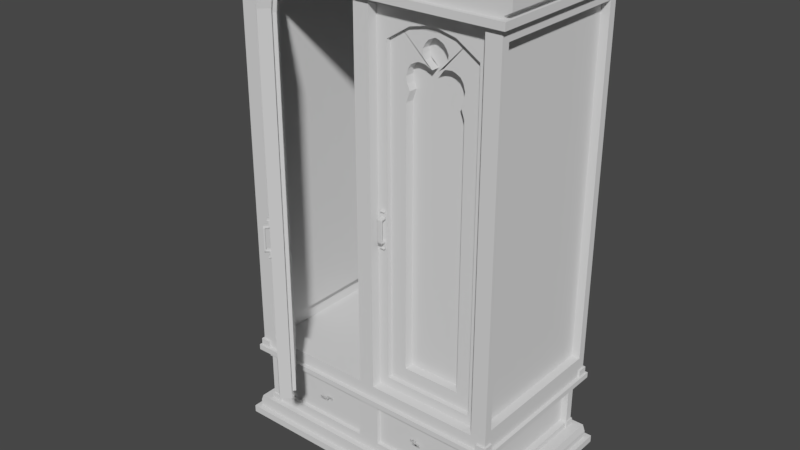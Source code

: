 # Source: cupboard.blend  (saved by Blender 2.79.4; exported with 4.5.12 LTS)
import bpy
from mathutils import Matrix  # noqa: F401  (used for matrix-valued properties, if any)

bpy.ops.wm.read_factory_settings(use_empty=True)
scene = bpy.context.scene
scene.name = 'Scene'

# ---- collections
col_collection_1 = bpy.data.collections.new('Collection 1'); scene.collection.children.link(col_collection_1)

# ---- world
world_world = bpy.data.worlds.new('World'); scene.world = world_world
world_world.color = (0.05088, 0.05088, 0.05088)
world_world.use_sun_shadow = False
world_world.sun_shadow_jitter_overblur = 0.0
world_world.cycles.sampling_method = 'MANUAL'

# ---- meshes
me_plane_023 = bpy.data.meshes.new('Plane.023')
me_plane_023.from_pydata([(-0.1079, -0.003458, 0.4874), (-0.1079, 0.0293, 0.4874), (-0.101, -0.003458, 0.4624), (-0.101, 0.0293, 0.4624), (-0.1053, -0.003458, 0.4402), (-0.1053, 0.0293, 0.4402), (-0.1159, -0.003458, 0.4174), (-0.1159, 0.0293, 0.4174), (-0.1015, -0.003458, 0.3773), (-0.1015, 0.0293, 0.3773), (-0.1015, -0.003458, -0.5874), (-0.1015, 0.0293, -0.5874), (-0.1188, -0.003458, 0.5038), (-0.1188, 0.0293, 0.5038), (-0.1502, -0.003458, 0.5172), (-0.1502, 0.0293, 0.5172), (-0.1369, -0.003458, 0.5129), (-0.1369, 0.0293, 0.5129), (-0.1736, -0.003458, 0.5145), (-0.1736, 0.0293, 0.5145), (-0.1799, -0.003458, 0.5164), (-0.1799, 0.0293, 0.5164), (-0.1999, -0.003458, 0.5028), (-0.1999, 0.0293, 0.5028), (-0.1633, -0.003458, 0.5615), (-0.1633, 0.0293, 0.5615), (-0.1717, -0.003458, 0.5769), (-0.1717, 0.0293, 0.5769), (-0.165, -0.003458, 0.5446), (-0.165, 0.0293, 0.5446), (-0.1695, -0.003458, 0.528), (-0.1695, 0.0293, 0.528), (-0.1828, -0.003458, 0.5912), (-0.1828, 0.0293, 0.5912), (-0.2002, -0.003458, 0.5996), (-0.2002, 0.0293, 0.5996), (0.0, 0.02061, 0.6815), (0.0, 0.02061, -0.6815), (-0.03919, 0.02061, 0.5698), (-0.03919, 0.02061, -0.6434), (-0.03919, -0.02061, 0.5698), (-0.03919, -0.02061, -0.6434), (0.0, -0.02061, 0.6815), (0.0, -0.02061, -0.6815), (-0.1252, 0.02061, 0.624), (-0.1056, 0.02061, 0.6815), (-0.1252, -0.02061, 0.624), (-0.1056, -0.02061, 0.6815), (-0.3144, -0.003458, 0.4874), (-0.3144, 0.0293, 0.4874), (-0.3214, -0.003458, 0.4624), (-0.3214, 0.0293, 0.4624), (-0.3171, -0.003458, 0.4402), (-0.3171, 0.0293, 0.4402), (-0.3065, -0.003458, 0.4174), (-0.3065, 0.0293, 0.4174), (-0.3209, -0.003458, 0.3773), (-0.3209, 0.0293, 0.3773), (-0.3209, -0.003458, -0.5874), (-0.3209, 0.0293, -0.5874), (-0.3035, -0.003458, 0.5038), (-0.3035, 0.0293, 0.5038), (-0.2721, -0.003458, 0.5172), (-0.2721, 0.0293, 0.5172), (-0.2854, -0.003458, 0.5129), (-0.2854, 0.0293, 0.5129), (-0.2487, -0.003458, 0.5145), (-0.2487, 0.0293, 0.5145), (-0.2425, -0.003458, 0.5164), (-0.2425, 0.0293, 0.5164), (-0.2224, -0.003458, 0.5028), (-0.2224, 0.0293, 0.5028), (-0.259, -0.003458, 0.5615), (-0.259, 0.0293, 0.5615), (-0.2506, -0.003458, 0.5769), (-0.2506, 0.0293, 0.5769), (-0.2573, -0.003458, 0.5446), (-0.2573, 0.0293, 0.5446), (-0.2528, -0.003458, 0.528), (-0.2528, 0.0293, 0.528), (-0.2395, -0.003458, 0.5912), (-0.2395, 0.0293, 0.5912), (-0.2222, -0.003458, 0.5996), (-0.2222, 0.0293, 0.5996), (-0.2112, -0.003458, 0.6029), (-0.2112, 0.0293, 0.6029), (-0.4223, 0.02061, 0.6815), (-0.4223, 0.02061, -0.6815), (-0.3831, 0.02061, 0.5698), (-0.3831, 0.02061, -0.6434), (-0.3831, -0.02061, 0.5698), (-0.3831, -0.02061, -0.6434), (-0.4223, -0.02061, 0.6815), (-0.4223, -0.02061, -0.6815), (-0.2112, 0.02061, 0.6434), (-0.2112, 0.02061, 0.6815), (-0.2112, -0.02061, 0.6434), (-0.2112, -0.02061, 0.6815), (-0.2971, 0.02061, 0.624), (-0.3167, 0.02061, 0.6815), (-0.2971, -0.02061, 0.624), (-0.3167, -0.02061, 0.6815), (-0.2112, 0.02061, -0.6434), (-0.2112, 0.02061, -0.6815), (-0.2112, -0.02061, -0.6434), (-0.2112, -0.02061, -0.6815), (-0.2112, 0.0293, -0.5874), (-0.2112, -0.003458, -0.5874), (-0.02281, -0.003458, 0.6628), (-0.3995, 0.0293, 0.6628), (-0.02281, -0.003458, -0.6657), (-0.02281, 0.0293, -0.6657), (-0.3995, -0.003458, 0.6628), (-0.02281, 0.0293, 0.6628), (-0.3995, -0.003458, -0.6657), (-0.3995, 0.0293, -0.6657), (-0.2112, 0.0293, -0.6657), (-0.2112, -0.003458, -0.6657), (-0.02281, -0.003458, 0.3752), (-0.3995, 0.0293, 0.4821), (-0.3995, -0.003458, 0.3752), (-0.02281, -0.003458, 0.5137), (-0.3995, -0.003458, 0.5157), (-0.2112, -0.003458, 0.6628), (-0.02281, -0.003458, 0.5819), (-0.3995, -0.003458, 0.5829), (-0.117, -0.003458, 0.6628), (-0.3053, -0.003458, 0.6628), (-0.3995, -0.003458, 0.4485), (-0.02281, -0.003458, 0.4455), (-0.02281, -0.003458, 0.6287), (-0.02281, -0.003458, 0.5478), (-0.3995, -0.003458, 0.6292), (-0.1641, -0.003458, 0.6628), (-0.3524, -0.003458, 0.6628), (-0.3995, -0.003458, 0.4821), (-0.02281, -0.003458, 0.4796), (-0.3995, -0.003458, 0.5493), (-0.0699, -0.003458, 0.6628), (-0.2582, -0.003458, 0.6628), (-0.3995, -0.003458, 0.4149), (-0.02281, -0.003458, 0.4114), (-0.02281, -0.003458, 0.6458), (-0.02281, 0.0293, 0.5819), (-0.3995, -0.003458, 0.646), (-0.1876, -0.003458, 0.6628), (-0.376, -0.003458, 0.6628), (-0.02281, 0.0293, 0.6287), (-0.02281, 0.0293, 0.4455), (-0.2112, 0.0293, 0.6628), (-0.09344, -0.003458, 0.6628), (-0.2818, -0.003458, 0.6628), (-0.3995, 0.0293, 0.6292), (-0.02281, 0.0293, 0.5478), (-0.3995, 0.0293, 0.5157), (-0.3995, 0.0293, 0.4485), (-0.02281, 0.0293, 0.5137), (-0.1405, -0.003458, 0.6628), (-0.3289, -0.003458, 0.6628), (-0.3053, 0.0293, 0.6628), (-0.117, 0.0293, 0.6628), (-0.3995, 0.0293, 0.5829), (-0.04635, -0.003458, 0.6628), (-0.2347, -0.003458, 0.6628), (-0.3524, 0.0293, 0.6628), (-0.1641, 0.0293, 0.6628), (-0.02281, 0.0293, 0.3752), (-0.3995, 0.0293, 0.3752), (-0.02281, 0.0293, 0.4796), (-0.3995, 0.0293, 0.5493), (-0.0699, 0.0293, 0.6628), (-0.2582, 0.0293, 0.6628), (-0.3995, 0.0293, 0.4149), (-0.02281, 0.0293, 0.4114), (-0.02281, 0.0293, 0.6458), (-0.3995, 0.0293, 0.646), (-0.1876, 0.0293, 0.6628), (-0.376, 0.0293, 0.6628), (-0.09344, 0.0293, 0.6628), (-0.2818, 0.0293, 0.6628), (-0.1405, 0.0293, 0.6628), (-0.3289, 0.0293, 0.6628), (-0.04635, 0.0293, 0.6628), (-0.2347, 0.0293, 0.6628), (-0.3995, 0.0293, 0.6628), (-0.02281, 0.0293, -0.6657), (-0.02281, 0.0293, 0.6628), (-0.3995, 0.0293, -0.6657), (-0.3908, -0.02061, -0.002998), (-0.4074, -0.02952, -0.002998), (-0.4074, -0.02952, -0.008471), (-0.3908, -0.02952, -0.008471), (-0.3908, -0.02061, -0.008471), (-0.3908, -0.02952, -0.002998), (-0.4074, -0.02061, -0.008471), (-0.4074, -0.02061, -0.002998), (-0.3908, -0.02506, -0.008471), (-0.3908, -0.02506, -0.002998), (-0.4074, -0.02506, -0.008471), (-0.4074, -0.02506, -0.002998), (-0.3908, -0.02506, -0.02548), (-0.3908, -0.02061, -0.02548), (-0.4074, -0.02506, -0.02548), (-0.4074, -0.02061, -0.02548), (-0.3908, -0.02506, -0.03518), (-0.3908, -0.02061, -0.03518), (-0.4074, -0.02506, -0.03518), (-0.4074, -0.02061, -0.03518), (-0.4074, -0.04244, -0.02548), (-0.3908, -0.04244, -0.02548), (-0.4074, -0.04244, -0.03518), (-0.3908, -0.04244, -0.03518), (-0.4074, -0.0368, -0.02548), (-0.4074, -0.0368, -0.03518), (-0.3908, -0.0368, -0.03518), (-0.3908, -0.0368, -0.02548), (-0.4074, -0.04075, -0.03696), (-0.3908, -0.04075, -0.03696), (-0.3908, -0.04075, -0.03518), (-0.4074, -0.04075, -0.03518), (-0.3908, -0.04075, -0.02548), (-0.4074, -0.04075, -0.02548), (-0.3908, -0.02172, -0.02465), (-0.4074, -0.02172, -0.02465), (-0.4074, -0.02172, -0.009581), (-0.3908, -0.02172, -0.009581), (-0.4074, -0.02172, -0.03518), (-0.3908, -0.02172, -0.03518), (-0.4074, -0.02172, -0.02548), (-0.3908, -0.02172, -0.02548), (-0.4074, -0.02172, -0.002998), (-0.3908, -0.02172, -0.002998), (-0.4074, -0.02172, -0.008471), (-0.3908, -0.02172, -0.008471), (-0.4074, -0.02506, -0.009581), (-0.3908, -0.02061, -0.009581), (-0.3908, -0.02506, -0.009581), (-0.4074, -0.02061, -0.009581), (-0.3908, -0.02506, -0.02465), (-0.3908, -0.02061, -0.02465), (-0.4074, -0.02061, -0.02465), (-0.4074, -0.02506, -0.02465), (-0.3908, -0.04244, -0.03696), (-0.3908, -0.0368, -0.03696), (-0.4074, -0.04244, -0.03696), (-0.4074, -0.0368, -0.03696), (-0.4074, -0.0361, -0.03518), (-0.3908, -0.0361, -0.03518), (-0.4074, -0.0361, -0.02548), (-0.3908, -0.0361, -0.02548), (-0.3908, -0.02853, -0.002998), (-0.4074, -0.02853, -0.002998), (-0.3908, -0.02853, -0.008471), (-0.4074, -0.02853, -0.008471), (-0.3924, -0.02952, -0.008471), (-0.3924, -0.02952, -0.002998), (-0.3924, -0.02061, -0.002998), (-0.3924, -0.02061, -0.008471), (-0.3924, -0.02506, -0.002998), (-0.3924, -0.02506, -0.008471), (-0.3924, -0.02061, -0.02548), (-0.3924, -0.02506, -0.02548), (-0.3924, -0.02061, -0.03518), (-0.3924, -0.02506, -0.03518), (-0.3924, -0.04244, -0.02548), (-0.3924, -0.04244, -0.03518), (-0.3924, -0.0368, -0.02548), (-0.3924, -0.0368, -0.03518), (-0.3924, -0.04075, -0.02548), (-0.3924, -0.02172, -0.002998), (-0.3924, -0.02172, -0.03518), (-0.3924, -0.02061, -0.009581), (-0.3924, -0.02506, -0.009581), (-0.3924, -0.02506, -0.02465), (-0.3924, -0.02061, -0.02465), (-0.3924, -0.0368, -0.03696), (-0.3924, -0.04244, -0.03696), (-0.3924, -0.0361, -0.03518), (-0.3924, -0.0361, -0.02548), (-0.3924, -0.02853, -0.002998), (-0.3924, -0.02853, -0.008471), (-0.4054, -0.02952, -0.008471), (-0.4054, -0.02061, -0.008471), (-0.4054, -0.02506, -0.002998), (-0.4054, -0.02061, -0.02548), (-0.4054, -0.02061, -0.03518), (-0.4054, -0.0368, -0.02548), (-0.4054, -0.02172, -0.03518), (-0.4054, -0.02061, -0.009581), (-0.4054, -0.02061, -0.02465), (-0.4054, -0.04244, -0.03696), (-0.4054, -0.0361, -0.03518), (-0.4054, -0.02853, -0.008471), (-0.4054, -0.02952, -0.002998), (-0.4054, -0.02061, -0.002998), (-0.4054, -0.02506, -0.008471), (-0.4054, -0.02506, -0.02548), (-0.4054, -0.02506, -0.03518), (-0.4054, -0.04244, -0.02548), (-0.4054, -0.04244, -0.03518), (-0.4054, -0.0368, -0.03518), (-0.4054, -0.04075, -0.02548), (-0.4054, -0.02172, -0.002998), (-0.4054, -0.02506, -0.009581), (-0.4054, -0.02506, -0.02465), (-0.4054, -0.0368, -0.03696), (-0.4054, -0.0361, -0.02548), (-0.4054, -0.02853, -0.002998), (-0.4074, -0.02626, -0.03518), (-0.3908, -0.02626, -0.03518), (-0.4074, -0.02626, -0.02548), (-0.3908, -0.02626, -0.02548), (-0.3924, -0.02626, -0.02548), (-0.3924, -0.02626, -0.03518), (-0.4054, -0.02626, -0.02548), (-0.4054, -0.02626, -0.03518), (-0.3908, -0.02061, -0.1418), (-0.4074, -0.02952, -0.1418), (-0.4074, -0.02952, -0.1363), (-0.3908, -0.02952, -0.1363), (-0.3908, -0.02061, -0.1363), (-0.3908, -0.02952, -0.1418), (-0.4074, -0.02061, -0.1363), (-0.4074, -0.02061, -0.1418), (-0.3908, -0.02506, -0.1363), (-0.3908, -0.02506, -0.1418), (-0.4074, -0.02506, -0.1363), (-0.4074, -0.02506, -0.1418), (-0.3908, -0.02506, -0.1193), (-0.3908, -0.02061, -0.1193), (-0.4074, -0.02506, -0.1193), (-0.4074, -0.02061, -0.1193), (-0.3908, -0.02506, -0.1096), (-0.3908, -0.02061, -0.1096), (-0.4074, -0.02506, -0.1096), (-0.4074, -0.02061, -0.1096), (-0.4074, -0.04244, -0.1193), (-0.3908, -0.04244, -0.1193), (-0.4074, -0.04244, -0.1096), (-0.3908, -0.04244, -0.1096), (-0.4074, -0.0368, -0.1193), (-0.4074, -0.0368, -0.1096), (-0.3908, -0.0368, -0.1096), (-0.3908, -0.0368, -0.1193), (-0.4074, -0.04075, -0.1078), (-0.3908, -0.04075, -0.1078), (-0.4074, -0.04075, -0.07239), (-0.3908, -0.04075, -0.07239), (-0.3908, -0.04075, -0.1096), (-0.4074, -0.04075, -0.1096), (-0.3908, -0.04075, -0.1193), (-0.4074, -0.04075, -0.1193), (-0.3908, -0.02172, -0.1201), (-0.4074, -0.02172, -0.1201), (-0.4074, -0.02172, -0.1352), (-0.3908, -0.02172, -0.1352), (-0.4074, -0.02172, -0.1096), (-0.3908, -0.02172, -0.1096), (-0.4074, -0.02172, -0.1193), (-0.3908, -0.02172, -0.1193), (-0.4074, -0.02172, -0.1418), (-0.3908, -0.02172, -0.1418), (-0.4074, -0.02172, -0.1363), (-0.3908, -0.02172, -0.1363), (-0.4074, -0.02506, -0.1352), (-0.3908, -0.02061, -0.1352), (-0.3908, -0.02506, -0.1352), (-0.4074, -0.02061, -0.1352), (-0.3908, -0.02506, -0.1201), (-0.3908, -0.02061, -0.1201), (-0.4074, -0.02061, -0.1201), (-0.4074, -0.02506, -0.1201), (-0.4074, -0.04244, -0.07239), (-0.4074, -0.0368, -0.07239), (-0.3908, -0.04244, -0.07239), (-0.3908, -0.0368, -0.07239), (-0.3908, -0.04244, -0.1078), (-0.3908, -0.0368, -0.1078), (-0.4074, -0.04244, -0.1078), (-0.4074, -0.0368, -0.1078), (-0.4074, -0.0361, -0.1096), (-0.3908, -0.0361, -0.1096), (-0.4074, -0.0361, -0.1193), (-0.3908, -0.0361, -0.1193), (-0.3908, -0.02853, -0.1418), (-0.4074, -0.02853, -0.1418), (-0.3908, -0.02853, -0.1363), (-0.4074, -0.02853, -0.1363), (-0.3924, -0.02952, -0.1363), (-0.3924, -0.02952, -0.1418), (-0.3924, -0.02061, -0.1418), (-0.3924, -0.02061, -0.1363), (-0.3924, -0.02506, -0.1418), (-0.3924, -0.02506, -0.1363), (-0.3924, -0.02061, -0.1193), (-0.3924, -0.02506, -0.1193), (-0.3924, -0.02061, -0.1096), (-0.3924, -0.02506, -0.1096), (-0.3924, -0.04244, -0.1193), (-0.3924, -0.04244, -0.1096), (-0.3924, -0.0368, -0.1193), (-0.3924, -0.0368, -0.1096), (-0.3924, -0.04075, -0.1193), (-0.3924, -0.02172, -0.1418), (-0.3924, -0.02172, -0.1096), (-0.3924, -0.02061, -0.1352), (-0.3924, -0.02506, -0.1352), (-0.3924, -0.02506, -0.1201), (-0.3924, -0.02061, -0.1201), (-0.3924, -0.0368, -0.07239), (-0.3924, -0.04244, -0.07239), (-0.3924, -0.0368, -0.1078), (-0.3924, -0.04244, -0.1078), (-0.3924, -0.0361, -0.1096), (-0.3924, -0.0361, -0.1193), (-0.3924, -0.02853, -0.1418), (-0.3924, -0.02853, -0.1363), (-0.4054, -0.02952, -0.1363), (-0.4054, -0.02061, -0.1363), (-0.4054, -0.02506, -0.1418), (-0.4054, -0.02061, -0.1193), (-0.4054, -0.02061, -0.1096), (-0.4054, -0.0368, -0.1193), (-0.4054, -0.02172, -0.1096), (-0.4054, -0.02061, -0.1352), (-0.4054, -0.02061, -0.1201), (-0.4054, -0.04244, -0.07239), (-0.4054, -0.04244, -0.1078), (-0.4054, -0.0361, -0.1096), (-0.4054, -0.02853, -0.1363), (-0.4054, -0.02952, -0.1418), (-0.4054, -0.02061, -0.1418), (-0.4054, -0.02506, -0.1363), (-0.4054, -0.02506, -0.1193), (-0.4054, -0.02506, -0.1096), (-0.4054, -0.04244, -0.1193), (-0.4054, -0.04244, -0.1096), (-0.4054, -0.0368, -0.1096), (-0.4054, -0.04075, -0.1193), (-0.4054, -0.02172, -0.1418), (-0.4054, -0.02506, -0.1352), (-0.4054, -0.02506, -0.1201), (-0.4054, -0.0368, -0.07239), (-0.4054, -0.0368, -0.1078), (-0.4054, -0.0361, -0.1193), (-0.4054, -0.02853, -0.1418), (-0.4074, -0.02626, -0.1096), (-0.3908, -0.02626, -0.1096), (-0.4074, -0.02626, -0.1193), (-0.3908, -0.02626, -0.1193), (-0.3924, -0.02626, -0.1193), (-0.3924, -0.02626, -0.1096), (-0.4054, -0.02626, -0.1193), (-0.4054, -0.02626, -0.1096), (-0.3995, 0.0348, -0.6657), (-0.02281, 0.0348, -0.6657), (-0.3995, 0.0348, 0.6628), (-0.02281, 0.0348, 0.6628)], [], [(106, 107, 10, 11), (20, 21, 23, 22), (12, 13, 1, 0), (29, 28, 24, 25), (19, 18, 22, 23), (21, 20, 30, 31), (3, 2, 0, 1), (26, 27, 25, 24), (4, 5, 7, 6), (84, 85, 35, 34), (2, 3, 5, 4), (28, 29, 31, 30), (9, 8, 6, 7), (34, 35, 33, 32), (17, 16, 14, 15), (27, 26, 32, 33), (16, 17, 13, 12), (8, 9, 11, 10), (15, 14, 18, 19), (44, 45, 36, 38), (38, 36, 37, 39), (46, 40, 42, 47), (40, 41, 43, 42), (37, 36, 42, 43), (38, 39, 41, 40), (44, 38, 40, 46), (103, 37, 43, 105), (45, 95, 97, 47), (36, 45, 47, 42), (94, 44, 46, 96), (96, 46, 47, 97), (94, 95, 45, 44), (39, 102, 104, 41), (41, 104, 105, 43), (39, 37, 103, 102), (106, 59, 58, 107), (68, 70, 71, 69), (60, 48, 49, 61), (77, 73, 72, 76), (67, 71, 70, 66), (69, 79, 78, 68), (51, 49, 48, 50), (74, 72, 73, 75), (52, 54, 55, 53), (84, 82, 83, 85), (50, 52, 53, 51), (76, 78, 79, 77), (57, 55, 54, 56), (82, 80, 81, 83), (65, 63, 62, 64), (75, 81, 80, 74), (64, 60, 61, 65), (56, 58, 59, 57), (63, 67, 66, 62), (98, 88, 86, 99), (88, 89, 87, 86), (100, 101, 92, 90), (90, 92, 93, 91), (87, 93, 92, 86), (88, 90, 91, 89), (98, 100, 90, 88), (103, 105, 93, 87), (99, 101, 97, 95), (86, 92, 101, 99), (94, 96, 100, 98), (96, 97, 101, 100), (94, 98, 99, 95), (89, 91, 104, 102), (91, 93, 105, 104), (89, 102, 103, 87), (116, 111, 110, 117), (116, 117, 114, 115), (52, 50, 135, 128), (167, 115, 114, 120), (54, 52, 128, 140), (118, 110, 111, 166), (11, 111, 116, 106), (107, 117, 110, 10), (106, 116, 115, 59), (58, 114, 117, 107), (118, 8, 10, 110), (120, 114, 58, 56), (50, 48, 122, 135), (48, 60, 137, 122), (60, 64, 125, 137), (64, 62, 132, 125), (62, 66, 144, 132), (66, 70, 112, 144), (70, 68, 146, 112), (68, 78, 134, 146), (78, 76, 158, 134), (76, 72, 127, 158), (72, 74, 151, 127), (74, 80, 139, 151), (80, 82, 163, 139), (82, 84, 123, 163), (84, 34, 145, 123), (34, 32, 133, 145), (32, 26, 157, 133), (26, 24, 126, 157), (24, 28, 150, 126), (28, 30, 138, 150), (30, 20, 162, 138), (20, 22, 108, 162), (22, 18, 142, 108), (18, 14, 130, 142), (14, 16, 124, 130), (16, 12, 131, 124), (12, 0, 121, 131), (0, 2, 136, 121), (2, 4, 129, 136), (4, 6, 141, 129), (118, 141, 6, 8), (54, 140, 120, 56), (5, 148, 173, 7), (3, 168, 148, 5), (1, 156, 168, 3), (13, 153, 156, 1), (17, 143, 153, 13), (15, 147, 143, 17), (19, 174, 147, 15), (23, 113, 174, 19), (21, 182, 113, 23), (31, 170, 182, 21), (29, 178, 170, 31), (25, 160, 178, 29), (27, 180, 160, 25), (33, 165, 180, 27), (35, 176, 165, 33), (85, 149, 176, 35), (83, 183, 149, 85), (81, 171, 183, 83), (75, 179, 171, 81), (73, 159, 179, 75), (77, 181, 159, 73), (79, 164, 181, 77), (69, 177, 164, 79), (71, 109, 177, 69), (71, 67, 175, 109), (67, 63, 152, 175), (63, 65, 161, 152), (65, 61, 169, 161), (61, 49, 154, 169), (49, 51, 119, 154), (51, 53, 155, 119), (53, 55, 172, 155), (55, 57, 167, 172), (7, 173, 166, 9), (11, 9, 166, 111), (59, 115, 167, 57), (140, 172, 167, 120), (128, 155, 172, 140), (135, 119, 155, 128), (154, 119, 135, 122), (137, 169, 154, 122), (161, 169, 137, 125), (132, 152, 161, 125), (144, 175, 152, 132), (112, 109, 175, 144), (112, 146, 177, 109), (146, 134, 164, 177), (134, 158, 181, 164), (158, 127, 159, 181), (127, 151, 179, 159), (151, 139, 171, 179), (139, 163, 183, 171), (163, 123, 149, 183), (123, 145, 176, 149), (145, 133, 165, 176), (133, 157, 180, 165), (157, 126, 160, 180), (126, 150, 178, 160), (150, 138, 170, 178), (138, 162, 182, 170), (162, 108, 113, 182), (108, 142, 174, 113), (142, 130, 147, 174), (130, 124, 143, 147), (124, 131, 153, 143), (131, 121, 156, 153), (121, 136, 168, 156), (136, 129, 148, 168), (129, 141, 173, 148), (141, 118, 166, 173), (185, 186, 184, 187), (250, 193, 191, 252), (292, 281, 190, 253), (279, 255, 193, 250), (253, 190, 189, 251), (293, 189, 190, 281), (294, 282, 194, 195), (232, 198, 199, 230), (269, 258, 197, 231), (223, 228, 202, 241), (231, 197, 196, 233), (284, 285, 207, 203), (222, 229, 201, 239), (273, 261, 200, 238), (289, 284, 203, 240), (287, 297, 206, 226), (229, 227, 205, 201), (219, 210, 208, 221), (228, 226, 206, 202), (264, 265, 211, 209), (268, 264, 209, 220), (220, 209, 211, 218), (249, 215, 214, 247), (278, 266, 215, 249), (291, 300, 213, 246), (246, 213, 212, 248), (216, 244, 210, 219), (217, 243, 214, 218), (276, 242, 211, 265), (374, 347, 217, 242), (242, 217, 218, 211), (215, 220, 218, 214), (266, 268, 220, 215), (245, 216, 219, 213), (308, 246, 248, 310), (240, 203, 228, 223), (213, 219, 221, 212), (256, 269, 231, 188), (315, 291, 246, 308), (203, 207, 226, 228), (373, 346, 216, 245), (188, 231, 233, 192), (194, 232, 230, 195), (237, 240, 223, 224), (238, 200, 229, 222), (259, 272, 236, 196), (194, 237, 224, 232), (232, 224, 234, 198), (282, 288, 237, 194), (233, 225, 235, 192), (200, 204, 227, 229), (285, 287, 226, 207), (236, 238, 222, 225), (196, 236, 225, 233), (305, 245, 213, 300), (288, 289, 240, 237), (224, 223, 241, 234), (272, 273, 238, 236), (225, 222, 239, 235), (442, 373, 245, 305), (410, 374, 242, 276), (347, 375, 243, 217), (346, 372, 244, 216), (312, 278, 249, 311), (311, 249, 247, 309), (198, 253, 251, 199), (258, 279, 250, 197), (295, 292, 253, 198), (197, 250, 252, 196), (196, 252, 280, 259), (283, 307, 279, 258), (314, 306, 278, 312), (426, 410, 276, 290), (375, 409, 275, 243), (303, 304, 273, 272), (235, 239, 274, 271), (243, 275, 267, 214), (205, 227, 270, 262), (192, 235, 271, 257), (295, 303, 272, 259), (309, 247, 277, 313), (294, 302, 269, 256), (286, 301, 268, 266), (290, 276, 265, 299), (247, 214, 267, 277), (306, 286, 266, 278), (301, 298, 264, 268), (298, 299, 265, 264), (227, 204, 263, 270), (239, 201, 260, 274), (304, 296, 261, 273), (201, 205, 262, 260), (302, 283, 258, 269), (188, 192, 257, 256), (193, 255, 254, 191), (307, 293, 255, 279), (252, 191, 254, 280), (251, 189, 293, 307), (230, 199, 283, 302), (241, 202, 296, 304), (208, 210, 299, 298), (221, 208, 298, 301), (248, 212, 286, 306), (244, 290, 299, 210), (212, 221, 301, 286), (195, 230, 302, 294), (198, 234, 303, 295), (234, 241, 304, 303), (372, 426, 290, 244), (310, 248, 306, 314), (199, 251, 307, 283), (259, 280, 292, 295), (409, 442, 305, 275), (271, 274, 289, 288), (275, 305, 300, 267), (262, 270, 287, 285), (257, 271, 288, 282), (313, 277, 291, 315), (277, 267, 300, 291), (270, 263, 297, 287), (274, 260, 284, 289), (260, 262, 285, 284), (256, 257, 282, 294), (255, 293, 281, 254), (280, 254, 281, 292), (263, 313, 315, 297), (202, 310, 314, 296), (204, 309, 313, 263), (296, 314, 312, 261), (200, 311, 309, 204), (261, 312, 311, 200), (297, 315, 308, 206), (206, 308, 310, 202), (384, 386, 319, 321), (429, 387, 318, 417), (415, 384, 321, 389), (387, 385, 317, 318), (430, 417, 318, 317), (431, 323, 322, 418), (362, 360, 327, 326), (403, 361, 325, 392), (353, 371, 330, 358), (361, 363, 324, 325), (420, 331, 335, 421), (352, 369, 329, 359), (407, 368, 328, 395), (425, 370, 331, 420), (423, 356, 334, 434), (359, 329, 333, 357), (349, 351, 336, 338), (358, 330, 334, 356), (398, 337, 339, 399), (402, 350, 337, 398), (350, 348, 339, 337), (383, 381, 342, 343), (414, 383, 343, 400), (428, 380, 341, 437), (380, 382, 340, 341), (344, 349, 338, 378), (345, 348, 342, 377), (412, 399, 339, 376), (374, 376, 345, 347), (376, 339, 348, 345), (343, 342, 348, 350), (400, 343, 350, 402), (379, 341, 349, 344), (446, 448, 382, 380), (370, 353, 358, 331), (341, 340, 351, 349), (390, 316, 361, 403), (453, 446, 380, 428), (331, 358, 356, 335), (373, 379, 344, 346), (316, 320, 363, 361), (322, 323, 360, 362), (367, 354, 353, 370), (368, 352, 359, 328), (393, 324, 366, 406), (322, 362, 354, 367), (362, 326, 364, 354), (418, 322, 367, 424), (363, 320, 365, 355), (328, 359, 357, 332), (421, 335, 356, 423), (366, 355, 352, 368), (324, 363, 355, 366), (443, 437, 341, 379), (424, 367, 370, 425), (354, 364, 371, 353), (406, 366, 368, 407), (355, 365, 369, 352), (442, 443, 379, 373), (410, 412, 376, 374), (347, 345, 377, 375), (346, 344, 378, 372), (450, 449, 383, 414), (449, 447, 381, 383), (326, 327, 385, 387), (392, 325, 384, 415), (432, 326, 387, 429), (325, 324, 386, 384), (324, 393, 416, 386), (419, 392, 415, 445), (452, 450, 414, 444), (426, 427, 412, 410), (375, 377, 411, 409), (440, 406, 407, 441), (365, 405, 408, 369), (377, 342, 401, 411), (333, 396, 404, 357), (320, 391, 405, 365), (432, 393, 406, 440), (447, 451, 413, 381), (431, 390, 403, 439), (422, 400, 402, 438), (427, 436, 399, 412), (381, 413, 401, 342), (444, 414, 400, 422), (438, 402, 398, 435), (435, 398, 399, 436), (357, 404, 397, 332), (369, 408, 394, 329), (441, 407, 395, 433), (329, 394, 396, 333), (439, 403, 392, 419), (316, 390, 391, 320), (321, 319, 388, 389), (445, 415, 389, 430), (386, 416, 388, 319), (385, 445, 430, 317), (360, 439, 419, 327), (371, 441, 433, 330), (336, 435, 436, 338), (351, 438, 435, 336), (382, 444, 422, 340), (378, 338, 436, 427), (340, 422, 438, 351), (323, 431, 439, 360), (326, 432, 440, 364), (364, 440, 441, 371), (372, 378, 427, 426), (448, 452, 444, 382), (327, 419, 445, 385), (393, 432, 429, 416), (409, 411, 443, 442), (405, 424, 425, 408), (411, 401, 437, 443), (396, 421, 423, 404), (391, 418, 424, 405), (451, 453, 428, 413), (413, 428, 437, 401), (404, 423, 434, 397), (408, 425, 420, 394), (394, 420, 421, 396), (390, 431, 418, 391), (389, 388, 417, 430), (416, 429, 417, 388), (397, 434, 453, 451), (330, 433, 452, 448), (332, 397, 451, 447), (433, 395, 450, 452), (328, 332, 447, 449), (395, 328, 449, 450), (434, 334, 446, 453), (334, 330, 448, 446), (455, 454, 456, 457), (186, 457, 456, 184), (187, 454, 455, 185), (185, 455, 457, 186), (184, 456, 454, 187)])
me_plane_023.polygons.foreach_set('use_smooth', [0, 0, 0, 0, 0, 0, 0, 0, 0, 0, 0, 0, 0, 0, 0, 0, 0, 0, 0, 0, 0, 0, 0, 0, 0, 0, 0, 0, 0, 0, 0, 0, 0, 0, 0, 0, 0, 0, 0, 0, 0, 0, 0, 0, 0, 0, 0, 0, 0, 0, 0, 0, 0, 0, 0, 0, 0, 0, 0, 0, 0, 0, 0, 0, 0, 0, 0, 0, 0, 0, 0, 0, 0, 0, 0, 0, 0, 0, 0, 0, 0, 0, 0, 0, 0, 0, 0, 0, 0, 0, 0, 0, 0, 0, 0, 0, 0, 0, 0, 0, 0, 0, 0, 0, 0, 0, 0, 0, 0, 0, 0, 0, 0, 0, 0, 0, 0, 0, 0, 0, 0, 0, 0, 0, 0, 0, 0, 0, 0, 0, 0, 0, 0, 0, 0, 0, 0, 0, 0, 0, 0, 0, 0, 0, 0, 0, 0, 0, 0, 0, 0, 0, 0, 0, 0, 0, 0, 0, 0, 0, 0, 0, 0, 0, 0, 0, 0, 0, 0, 0, 0, 0, 0, 0, 0, 0, 0, 0, 0, 0, 0, 0, 0, 0, 0, 1, 1, 1, 1, 1, 1, 1, 1, 1, 1, 1, 1, 1, 1, 1, 1, 1, 1, 1, 1, 1, 1, 1, 1, 1, 1, 1, 1, 1, 1, 1, 1, 1, 1, 1, 1, 1, 1, 1, 1, 1, 1, 1, 1, 1, 1, 1, 1, 1, 1, 1, 1, 1, 1, 1, 1, 1, 1, 1, 1, 1, 1, 1, 1, 1, 1, 1, 1, 1, 1, 1, 1, 1, 1, 1, 1, 1, 1, 1, 1, 1, 1, 1, 1, 1, 1, 1, 1, 1, 1, 1, 1, 1, 1, 1, 1, 1, 1, 1, 1, 1, 1, 1, 1, 1, 1, 1, 1, 1, 1, 1, 1, 1, 1, 1, 1, 1, 1, 1, 1, 1, 1, 1, 1, 1, 1, 1, 1, 1, 1, 1, 1, 1, 1, 1, 1, 1, 1, 1, 1, 1, 1, 1, 1, 1, 1, 1, 1, 1, 1, 1, 1, 1, 1, 1, 1, 1, 1, 1, 1, 1, 1, 1, 1, 1, 1, 1, 1, 1, 1, 1, 1, 1, 1, 1, 1, 1, 1, 1, 1, 1, 1, 1, 1, 1, 1, 1, 1, 1, 1, 1, 1, 1, 1, 1, 1, 1, 1, 1, 1, 1, 1, 1, 1, 1, 1, 1, 1, 1, 1, 1, 1, 1, 1, 1, 1, 1, 1, 1, 1, 1, 1, 1, 1, 1, 1, 1, 1, 1, 1, 1, 1, 1, 1, 1, 1, 1, 1, 1, 1, 1, 1, 1, 1, 1, 1, 1, 1, 1, 1, 1, 1, 1, 1, 1, 1, 1, 1, 1, 1, 1, 1, 1, 1, 0, 0, 0, 0, 0])
me_plane_023.use_remesh_preserve_volume = False
me_plane_023.use_remesh_preserve_attributes = False
me_plane_023.use_mirror_vertex_groups = False
me_plane_023.update()
me_plane_016 = bpy.data.meshes.new('Plane.016')
me_plane_016.from_pydata([(0.0, -0.3, 0.3084), (0.5096, 0.3, 0.3084), (0.02967, -0.3, 1.768), (0.02967, 0.3, 1.768), (0.02967, -0.3, 0.3084), (0.5096, 0.3, 1.768), (0.5096, -0.3, 1.768), (0.0, 0.3, 0.3084), (0.0, 0.3, 1.768), (0.02967, 0.3, 0.3084), (0.0, -0.3, 1.768), (0.5096, -0.3, 0.3084), (0.02967, -0.3, 1.72), (0.5096, -0.2697, 1.689), (0.5096, 0.2697, 1.689), (0.02967, 0.3, 1.72), (0.0, -0.3, 1.72), (0.0, 0.3, 1.72), (0.5096, -0.2697, 0.3869), (0.02967, 0.3, 0.3567), (0.0, 0.3, 0.3567), (0.02967, -0.3, 0.3567), (0.5096, 0.2697, 0.3869), (0.0, -0.3, 0.3567), (0.452, 0.3, 0.3084), (0.452, 0.3, 1.768), (0.452, -0.3, 1.768), (0.452, -0.3, 0.3084), (0.452, -0.3, 1.72), (0.452, 0.3, 1.72), (0.452, -0.3, 0.3567), (0.452, 0.3, 0.3567), (0.02967, -0.2224, 1.72), (0.02967, -0.2224, 0.3567), (0.452, -0.2224, 1.72), (0.452, -0.2224, 0.3567), (0.5096, 0.3, 0.3567), (0.5096, 0.3, 1.72), (0.5096, -0.3, 1.72), (0.5096, -0.3, 0.3567), (0.4777, 0.2697, 0.3869), (0.4777, 0.2697, 1.689), (0.4777, -0.2697, 1.689), (0.4777, -0.2697, 0.3869), (0.05653, -0.3, 1.782), (0.05653, 0.3, 1.782), (0.5364, 0.3, 1.782), (0.5364, -0.3, 1.782), (0.0, 0.3, 1.782), (0.0, -0.3, 1.782), (0.4789, 0.3, 1.782), (0.4789, -0.3, 1.782), (0.05653, -0.3, 1.816), (0.05653, 0.3, 1.816), (0.5364, 0.3, 1.816), (0.5364, -0.3, 1.816), (0.0, 0.3, 1.816), (0.0, -0.3, 1.816), (0.4789, 0.3, 1.816), (0.4789, -0.3, 1.816)], [], [(26, 6, 47, 51), (25, 3, 45, 50), (12, 21, 33, 32), (31, 36, 1, 24), (38, 37, 5, 6), (28, 38, 6, 26), (23, 21, 12, 16), (20, 19, 9, 7), (39, 30, 27, 11), (16, 12, 2, 10), (8, 3, 15, 17), (30, 39, 38, 28), (18, 22, 40, 43), (25, 5, 37, 29), (36, 39, 11, 1), (30, 21, 4, 27), (17, 15, 19, 20), (21, 23, 0, 4), (29, 37, 36, 31), (3, 25, 29, 15), (15, 29, 31, 19), (12, 28, 26, 2), (19, 31, 24, 9), (10, 2, 44, 49), (30, 28, 34, 35), (21, 30, 35, 33), (28, 12, 32, 34), (14, 22, 36, 37), (13, 14, 37, 38), (18, 13, 38, 39), (22, 18, 39, 36), (43, 40, 41, 42), (14, 13, 42, 41), (13, 18, 43, 42), (22, 14, 41, 40), (44, 51, 59, 52), (50, 45, 53, 58), (46, 50, 58, 54), (5, 25, 50, 46), (6, 5, 46, 47), (2, 26, 51, 44), (3, 8, 48, 45), (57, 52, 53, 56), (59, 55, 54, 58), (52, 59, 58, 53), (49, 44, 52, 57), (45, 48, 56, 53), (47, 46, 54, 55), (51, 47, 55, 59)])
me_plane_016.use_remesh_preserve_volume = False
me_plane_016.use_remesh_preserve_attributes = False
me_plane_016.use_mirror_vertex_groups = False
me_plane_016.update()
me_plane_019 = bpy.data.meshes.new('Plane.019')
me_plane_019.from_pydata([(-0.1079, -0.003458, 0.4874), (-0.1079, 0.0293, 0.4874), (-0.101, -0.003458, 0.4624), (-0.101, 0.0293, 0.4624), (-0.1053, -0.003458, 0.4402), (-0.1053, 0.0293, 0.4402), (-0.1159, -0.003458, 0.4174), (-0.1159, 0.0293, 0.4174), (-0.1015, -0.003458, 0.3773), (-0.1015, 0.0293, 0.3773), (-0.1015, -0.003458, -0.5874), (-0.1015, 0.0293, -0.5874), (-0.1188, -0.003458, 0.5038), (-0.1188, 0.0293, 0.5038), (-0.1502, -0.003458, 0.5172), (-0.1502, 0.0293, 0.5172), (-0.1369, -0.003458, 0.5129), (-0.1369, 0.0293, 0.5129), (-0.1736, -0.003458, 0.5145), (-0.1736, 0.0293, 0.5145), (-0.1799, -0.003458, 0.5164), (-0.1799, 0.0293, 0.5164), (-0.1999, -0.003458, 0.5028), (-0.1999, 0.0293, 0.5028), (-0.1633, -0.003458, 0.5615), (-0.1633, 0.0293, 0.5615), (-0.1717, -0.003458, 0.5769), (-0.1717, 0.0293, 0.5769), (-0.165, -0.003458, 0.5446), (-0.165, 0.0293, 0.5446), (-0.1695, -0.003458, 0.528), (-0.1695, 0.0293, 0.528), (-0.1828, -0.003458, 0.5912), (-0.1828, 0.0293, 0.5912), (-0.2002, -0.003458, 0.5996), (-0.2002, 0.0293, 0.5996), (0.0, 0.02061, 0.6815), (0.0, 0.02061, -0.6815), (-0.03919, 0.02061, 0.5698), (-0.03919, 0.02061, -0.6434), (-0.03919, -0.02061, 0.5698), (-0.03919, -0.02061, -0.6434), (0.0, -0.02061, 0.6815), (0.0, -0.02061, -0.6815), (-0.1252, 0.02061, 0.624), (-0.1056, 0.02061, 0.6815), (-0.1252, -0.02061, 0.624), (-0.1056, -0.02061, 0.6815), (-0.3144, -0.003458, 0.4874), (-0.3144, 0.0293, 0.4874), (-0.3214, -0.003458, 0.4624), (-0.3214, 0.0293, 0.4624), (-0.3171, -0.003458, 0.4402), (-0.3171, 0.0293, 0.4402), (-0.3065, -0.003458, 0.4174), (-0.3065, 0.0293, 0.4174), (-0.3209, -0.003458, 0.3773), (-0.3209, 0.0293, 0.3773), (-0.3209, -0.003458, -0.5874), (-0.3209, 0.0293, -0.5874), (-0.3035, -0.003458, 0.5038), (-0.3035, 0.0293, 0.5038), (-0.2721, -0.003458, 0.5172), (-0.2721, 0.0293, 0.5172), (-0.2854, -0.003458, 0.5129), (-0.2854, 0.0293, 0.5129), (-0.2487, -0.003458, 0.5145), (-0.2487, 0.0293, 0.5145), (-0.2425, -0.003458, 0.5164), (-0.2425, 0.0293, 0.5164), (-0.2224, -0.003458, 0.5028), (-0.2224, 0.0293, 0.5028), (-0.259, -0.003458, 0.5615), (-0.259, 0.0293, 0.5615), (-0.2506, -0.003458, 0.5769), (-0.2506, 0.0293, 0.5769), (-0.2573, -0.003458, 0.5446), (-0.2573, 0.0293, 0.5446), (-0.2528, -0.003458, 0.528), (-0.2528, 0.0293, 0.528), (-0.2395, -0.003458, 0.5912), (-0.2395, 0.0293, 0.5912), (-0.2222, -0.003458, 0.5996), (-0.2222, 0.0293, 0.5996), (-0.2112, -0.003458, 0.6029), (-0.2112, 0.0293, 0.6029), (-0.4223, 0.02061, 0.6815), (-0.4223, 0.02061, -0.6815), (-0.3831, 0.02061, 0.5698), (-0.3831, 0.02061, -0.6434), (-0.3831, -0.02061, 0.5698), (-0.3831, -0.02061, -0.6434), (-0.4223, -0.02061, 0.6815), (-0.4223, -0.02061, -0.6815), (-0.2112, 0.02061, 0.6434), (-0.2112, 0.02061, 0.6815), (-0.2112, -0.02061, 0.6434), (-0.2112, -0.02061, 0.6815), (-0.2971, 0.02061, 0.624), (-0.3167, 0.02061, 0.6815), (-0.2971, -0.02061, 0.624), (-0.3167, -0.02061, 0.6815), (-0.2112, 0.02061, -0.6434), (-0.2112, 0.02061, -0.6815), (-0.2112, -0.02061, -0.6434), (-0.2112, -0.02061, -0.6815), (-0.2112, 0.0293, -0.5874), (-0.2112, -0.003458, -0.5874), (-0.02281, -0.003458, 0.6628), (-0.3995, 0.0293, 0.6628), (-0.02281, -0.003458, -0.6657), (-0.02281, 0.0293, -0.6657), (-0.3995, -0.003458, 0.6628), (-0.02281, 0.0293, 0.6628), (-0.3995, -0.003458, -0.6657), (-0.3995, 0.0293, -0.6657), (-0.2112, 0.0293, -0.6657), (-0.2112, -0.003458, -0.6657), (-0.02281, -0.003458, 0.3752), (-0.3995, 0.0293, 0.4821), (-0.3995, -0.003458, 0.3752), (-0.02281, -0.003458, 0.5137), (-0.3995, -0.003458, 0.5157), (-0.2112, -0.003458, 0.6628), (-0.02281, -0.003458, 0.5819), (-0.3995, -0.003458, 0.5829), (-0.117, -0.003458, 0.6628), (-0.3053, -0.003458, 0.6628), (-0.3995, -0.003458, 0.4485), (-0.02281, -0.003458, 0.4455), (-0.02281, -0.003458, 0.6287), (-0.02281, -0.003458, 0.5478), (-0.3995, -0.003458, 0.6292), (-0.1641, -0.003458, 0.6628), (-0.3524, -0.003458, 0.6628), (-0.3995, -0.003458, 0.4821), (-0.02281, -0.003458, 0.4796), (-0.3995, -0.003458, 0.5493), (-0.0699, -0.003458, 0.6628), (-0.2582, -0.003458, 0.6628), (-0.3995, -0.003458, 0.4149), (-0.02281, -0.003458, 0.4114), (-0.02281, -0.003458, 0.6458), (-0.02281, 0.0293, 0.5819), (-0.3995, -0.003458, 0.646), (-0.1876, -0.003458, 0.6628), (-0.376, -0.003458, 0.6628), (-0.02281, 0.0293, 0.6287), (-0.02281, 0.0293, 0.4455), (-0.2112, 0.0293, 0.6628), (-0.09344, -0.003458, 0.6628), (-0.2818, -0.003458, 0.6628), (-0.3995, 0.0293, 0.6292), (-0.02281, 0.0293, 0.5478), (-0.3995, 0.0293, 0.5157), (-0.3995, 0.0293, 0.4485), (-0.02281, 0.0293, 0.5137), (-0.1405, -0.003458, 0.6628), (-0.3289, -0.003458, 0.6628), (-0.3053, 0.0293, 0.6628), (-0.117, 0.0293, 0.6628), (-0.3995, 0.0293, 0.5829), (-0.04635, -0.003458, 0.6628), (-0.2347, -0.003458, 0.6628), (-0.3524, 0.0293, 0.6628), (-0.1641, 0.0293, 0.6628), (-0.02281, 0.0293, 0.3752), (-0.3995, 0.0293, 0.3752), (-0.02281, 0.0293, 0.4796), (-0.3995, 0.0293, 0.5493), (-0.0699, 0.0293, 0.6628), (-0.2582, 0.0293, 0.6628), (-0.3995, 0.0293, 0.4149), (-0.02281, 0.0293, 0.4114), (-0.02281, 0.0293, 0.6458), (-0.3995, 0.0293, 0.646), (-0.1876, 0.0293, 0.6628), (-0.376, 0.0293, 0.6628), (-0.09344, 0.0293, 0.6628), (-0.2818, 0.0293, 0.6628), (-0.1405, 0.0293, 0.6628), (-0.3289, 0.0293, 0.6628), (-0.04635, 0.0293, 0.6628), (-0.2347, 0.0293, 0.6628), (-0.3995, 0.0293, 0.6628), (-0.02281, 0.0293, -0.6657), (-0.02281, 0.0293, 0.6628), (-0.3995, 0.0293, -0.6657), (-0.3908, -0.02061, -0.002998), (-0.4074, -0.02952, -0.002998), (-0.4074, -0.02952, -0.008471), (-0.3908, -0.02952, -0.008471), (-0.3908, -0.02061, -0.008471), (-0.3908, -0.02952, -0.002998), (-0.4074, -0.02061, -0.008471), (-0.4074, -0.02061, -0.002998), (-0.3908, -0.02506, -0.008471), (-0.3908, -0.02506, -0.002998), (-0.4074, -0.02506, -0.008471), (-0.4074, -0.02506, -0.002998), (-0.3908, -0.02506, -0.02548), (-0.3908, -0.02061, -0.02548), (-0.4074, -0.02506, -0.02548), (-0.4074, -0.02061, -0.02548), (-0.3908, -0.02506, -0.03518), (-0.3908, -0.02061, -0.03518), (-0.4074, -0.02506, -0.03518), (-0.4074, -0.02061, -0.03518), (-0.4074, -0.04244, -0.02548), (-0.3908, -0.04244, -0.02548), (-0.4074, -0.04244, -0.03518), (-0.3908, -0.04244, -0.03518), (-0.4074, -0.0368, -0.02548), (-0.4074, -0.0368, -0.03518), (-0.3908, -0.0368, -0.03518), (-0.3908, -0.0368, -0.02548), (-0.4074, -0.04075, -0.03696), (-0.3908, -0.04075, -0.03696), (-0.3908, -0.04075, -0.03518), (-0.4074, -0.04075, -0.03518), (-0.3908, -0.04075, -0.02548), (-0.4074, -0.04075, -0.02548), (-0.3908, -0.02172, -0.02465), (-0.4074, -0.02172, -0.02465), (-0.4074, -0.02172, -0.009581), (-0.3908, -0.02172, -0.009581), (-0.4074, -0.02172, -0.03518), (-0.3908, -0.02172, -0.03518), (-0.4074, -0.02172, -0.02548), (-0.3908, -0.02172, -0.02548), (-0.4074, -0.02172, -0.002998), (-0.3908, -0.02172, -0.002998), (-0.4074, -0.02172, -0.008471), (-0.3908, -0.02172, -0.008471), (-0.4074, -0.02506, -0.009581), (-0.3908, -0.02061, -0.009581), (-0.3908, -0.02506, -0.009581), (-0.4074, -0.02061, -0.009581), (-0.3908, -0.02506, -0.02465), (-0.3908, -0.02061, -0.02465), (-0.4074, -0.02061, -0.02465), (-0.4074, -0.02506, -0.02465), (-0.3908, -0.04244, -0.03696), (-0.3908, -0.0368, -0.03696), (-0.4074, -0.04244, -0.03696), (-0.4074, -0.0368, -0.03696), (-0.4074, -0.0361, -0.03518), (-0.3908, -0.0361, -0.03518), (-0.4074, -0.0361, -0.02548), (-0.3908, -0.0361, -0.02548), (-0.3908, -0.02853, -0.002998), (-0.4074, -0.02853, -0.002998), (-0.3908, -0.02853, -0.008471), (-0.4074, -0.02853, -0.008471), (-0.3924, -0.02952, -0.008471), (-0.3924, -0.02952, -0.002998), (-0.3924, -0.02061, -0.002998), (-0.3924, -0.02061, -0.008471), (-0.3924, -0.02506, -0.002998), (-0.3924, -0.02506, -0.008471), (-0.3924, -0.02061, -0.02548), (-0.3924, -0.02506, -0.02548), (-0.3924, -0.02061, -0.03518), (-0.3924, -0.02506, -0.03518), (-0.3924, -0.04244, -0.02548), (-0.3924, -0.04244, -0.03518), (-0.3924, -0.0368, -0.02548), (-0.3924, -0.0368, -0.03518), (-0.3924, -0.04075, -0.02548), (-0.3924, -0.02172, -0.002998), (-0.3924, -0.02172, -0.03518), (-0.3924, -0.02061, -0.009581), (-0.3924, -0.02506, -0.009581), (-0.3924, -0.02506, -0.02465), (-0.3924, -0.02061, -0.02465), (-0.3924, -0.0368, -0.03696), (-0.3924, -0.04244, -0.03696), (-0.3924, -0.0361, -0.03518), (-0.3924, -0.0361, -0.02548), (-0.3924, -0.02853, -0.002998), (-0.3924, -0.02853, -0.008471), (-0.4054, -0.02952, -0.008471), (-0.4054, -0.02061, -0.008471), (-0.4054, -0.02506, -0.002998), (-0.4054, -0.02061, -0.02548), (-0.4054, -0.02061, -0.03518), (-0.4054, -0.0368, -0.02548), (-0.4054, -0.02172, -0.03518), (-0.4054, -0.02061, -0.009581), (-0.4054, -0.02061, -0.02465), (-0.4054, -0.04244, -0.03696), (-0.4054, -0.0361, -0.03518), (-0.4054, -0.02853, -0.008471), (-0.4054, -0.02952, -0.002998), (-0.4054, -0.02061, -0.002998), (-0.4054, -0.02506, -0.008471), (-0.4054, -0.02506, -0.02548), (-0.4054, -0.02506, -0.03518), (-0.4054, -0.04244, -0.02548), (-0.4054, -0.04244, -0.03518), (-0.4054, -0.0368, -0.03518), (-0.4054, -0.04075, -0.02548), (-0.4054, -0.02172, -0.002998), (-0.4054, -0.02506, -0.009581), (-0.4054, -0.02506, -0.02465), (-0.4054, -0.0368, -0.03696), (-0.4054, -0.0361, -0.02548), (-0.4054, -0.02853, -0.002998), (-0.4074, -0.02626, -0.03518), (-0.3908, -0.02626, -0.03518), (-0.4074, -0.02626, -0.02548), (-0.3908, -0.02626, -0.02548), (-0.3924, -0.02626, -0.02548), (-0.3924, -0.02626, -0.03518), (-0.4054, -0.02626, -0.02548), (-0.4054, -0.02626, -0.03518), (-0.3908, -0.02061, -0.1418), (-0.4074, -0.02952, -0.1418), (-0.4074, -0.02952, -0.1363), (-0.3908, -0.02952, -0.1363), (-0.3908, -0.02061, -0.1363), (-0.3908, -0.02952, -0.1418), (-0.4074, -0.02061, -0.1363), (-0.4074, -0.02061, -0.1418), (-0.3908, -0.02506, -0.1363), (-0.3908, -0.02506, -0.1418), (-0.4074, -0.02506, -0.1363), (-0.4074, -0.02506, -0.1418), (-0.3908, -0.02506, -0.1193), (-0.3908, -0.02061, -0.1193), (-0.4074, -0.02506, -0.1193), (-0.4074, -0.02061, -0.1193), (-0.3908, -0.02506, -0.1096), (-0.3908, -0.02061, -0.1096), (-0.4074, -0.02506, -0.1096), (-0.4074, -0.02061, -0.1096), (-0.4074, -0.04244, -0.1193), (-0.3908, -0.04244, -0.1193), (-0.4074, -0.04244, -0.1096), (-0.3908, -0.04244, -0.1096), (-0.4074, -0.0368, -0.1193), (-0.4074, -0.0368, -0.1096), (-0.3908, -0.0368, -0.1096), (-0.3908, -0.0368, -0.1193), (-0.4074, -0.04075, -0.1078), (-0.3908, -0.04075, -0.1078), (-0.4074, -0.04075, -0.07239), (-0.3908, -0.04075, -0.07239), (-0.3908, -0.04075, -0.1096), (-0.4074, -0.04075, -0.1096), (-0.3908, -0.04075, -0.1193), (-0.4074, -0.04075, -0.1193), (-0.3908, -0.02172, -0.1201), (-0.4074, -0.02172, -0.1201), (-0.4074, -0.02172, -0.1352), (-0.3908, -0.02172, -0.1352), (-0.4074, -0.02172, -0.1096), (-0.3908, -0.02172, -0.1096), (-0.4074, -0.02172, -0.1193), (-0.3908, -0.02172, -0.1193), (-0.4074, -0.02172, -0.1418), (-0.3908, -0.02172, -0.1418), (-0.4074, -0.02172, -0.1363), (-0.3908, -0.02172, -0.1363), (-0.4074, -0.02506, -0.1352), (-0.3908, -0.02061, -0.1352), (-0.3908, -0.02506, -0.1352), (-0.4074, -0.02061, -0.1352), (-0.3908, -0.02506, -0.1201), (-0.3908, -0.02061, -0.1201), (-0.4074, -0.02061, -0.1201), (-0.4074, -0.02506, -0.1201), (-0.4074, -0.04244, -0.07239), (-0.4074, -0.0368, -0.07239), (-0.3908, -0.04244, -0.07239), (-0.3908, -0.0368, -0.07239), (-0.3908, -0.04244, -0.1078), (-0.3908, -0.0368, -0.1078), (-0.4074, -0.04244, -0.1078), (-0.4074, -0.0368, -0.1078), (-0.4074, -0.0361, -0.1096), (-0.3908, -0.0361, -0.1096), (-0.4074, -0.0361, -0.1193), (-0.3908, -0.0361, -0.1193), (-0.3908, -0.02853, -0.1418), (-0.4074, -0.02853, -0.1418), (-0.3908, -0.02853, -0.1363), (-0.4074, -0.02853, -0.1363), (-0.3924, -0.02952, -0.1363), (-0.3924, -0.02952, -0.1418), (-0.3924, -0.02061, -0.1418), (-0.3924, -0.02061, -0.1363), (-0.3924, -0.02506, -0.1418), (-0.3924, -0.02506, -0.1363), (-0.3924, -0.02061, -0.1193), (-0.3924, -0.02506, -0.1193), (-0.3924, -0.02061, -0.1096), (-0.3924, -0.02506, -0.1096), (-0.3924, -0.04244, -0.1193), (-0.3924, -0.04244, -0.1096), (-0.3924, -0.0368, -0.1193), (-0.3924, -0.0368, -0.1096), (-0.3924, -0.04075, -0.1193), (-0.3924, -0.02172, -0.1418), (-0.3924, -0.02172, -0.1096), (-0.3924, -0.02061, -0.1352), (-0.3924, -0.02506, -0.1352), (-0.3924, -0.02506, -0.1201), (-0.3924, -0.02061, -0.1201), (-0.3924, -0.0368, -0.07239), (-0.3924, -0.04244, -0.07239), (-0.3924, -0.0368, -0.1078), (-0.3924, -0.04244, -0.1078), (-0.3924, -0.0361, -0.1096), (-0.3924, -0.0361, -0.1193), (-0.3924, -0.02853, -0.1418), (-0.3924, -0.02853, -0.1363), (-0.4054, -0.02952, -0.1363), (-0.4054, -0.02061, -0.1363), (-0.4054, -0.02506, -0.1418), (-0.4054, -0.02061, -0.1193), (-0.4054, -0.02061, -0.1096), (-0.4054, -0.0368, -0.1193), (-0.4054, -0.02172, -0.1096), (-0.4054, -0.02061, -0.1352), (-0.4054, -0.02061, -0.1201), (-0.4054, -0.04244, -0.07239), (-0.4054, -0.04244, -0.1078), (-0.4054, -0.0361, -0.1096), (-0.4054, -0.02853, -0.1363), (-0.4054, -0.02952, -0.1418), (-0.4054, -0.02061, -0.1418), (-0.4054, -0.02506, -0.1363), (-0.4054, -0.02506, -0.1193), (-0.4054, -0.02506, -0.1096), (-0.4054, -0.04244, -0.1193), (-0.4054, -0.04244, -0.1096), (-0.4054, -0.0368, -0.1096), (-0.4054, -0.04075, -0.1193), (-0.4054, -0.02172, -0.1418), (-0.4054, -0.02506, -0.1352), (-0.4054, -0.02506, -0.1201), (-0.4054, -0.0368, -0.07239), (-0.4054, -0.0368, -0.1078), (-0.4054, -0.0361, -0.1193), (-0.4054, -0.02853, -0.1418), (-0.4074, -0.02626, -0.1096), (-0.3908, -0.02626, -0.1096), (-0.4074, -0.02626, -0.1193), (-0.3908, -0.02626, -0.1193), (-0.3924, -0.02626, -0.1193), (-0.3924, -0.02626, -0.1096), (-0.4054, -0.02626, -0.1193), (-0.4054, -0.02626, -0.1096)], [], [(106, 107, 10, 11), (20, 21, 23, 22), (12, 13, 1, 0), (29, 28, 24, 25), (19, 18, 22, 23), (21, 20, 30, 31), (3, 2, 0, 1), (26, 27, 25, 24), (4, 5, 7, 6), (84, 85, 35, 34), (2, 3, 5, 4), (28, 29, 31, 30), (9, 8, 6, 7), (34, 35, 33, 32), (17, 16, 14, 15), (27, 26, 32, 33), (16, 17, 13, 12), (8, 9, 11, 10), (15, 14, 18, 19), (44, 45, 36, 38), (38, 36, 37, 39), (46, 40, 42, 47), (40, 41, 43, 42), (37, 36, 42, 43), (38, 39, 41, 40), (44, 38, 40, 46), (103, 37, 43, 105), (45, 95, 97, 47), (36, 45, 47, 42), (94, 44, 46, 96), (96, 46, 47, 97), (94, 95, 45, 44), (39, 102, 104, 41), (41, 104, 105, 43), (39, 37, 103, 102), (106, 59, 58, 107), (68, 70, 71, 69), (60, 48, 49, 61), (77, 73, 72, 76), (67, 71, 70, 66), (69, 79, 78, 68), (51, 49, 48, 50), (74, 72, 73, 75), (52, 54, 55, 53), (84, 82, 83, 85), (50, 52, 53, 51), (76, 78, 79, 77), (57, 55, 54, 56), (82, 80, 81, 83), (65, 63, 62, 64), (75, 81, 80, 74), (64, 60, 61, 65), (56, 58, 59, 57), (63, 67, 66, 62), (98, 88, 86, 99), (88, 89, 87, 86), (100, 101, 92, 90), (90, 92, 93, 91), (87, 93, 92, 86), (88, 90, 91, 89), (98, 100, 90, 88), (103, 105, 93, 87), (99, 101, 97, 95), (86, 92, 101, 99), (94, 96, 100, 98), (96, 97, 101, 100), (94, 98, 99, 95), (89, 91, 104, 102), (91, 93, 105, 104), (89, 102, 103, 87), (116, 111, 110, 117), (116, 117, 114, 115), (52, 50, 135, 128), (167, 115, 114, 120), (54, 52, 128, 140), (118, 110, 111, 166), (11, 111, 116, 106), (107, 117, 110, 10), (106, 116, 115, 59), (58, 114, 117, 107), (118, 8, 10, 110), (120, 114, 58, 56), (50, 48, 122, 135), (48, 60, 137, 122), (60, 64, 125, 137), (64, 62, 132, 125), (62, 66, 144, 132), (66, 70, 112, 144), (70, 68, 146, 112), (68, 78, 134, 146), (78, 76, 158, 134), (76, 72, 127, 158), (72, 74, 151, 127), (74, 80, 139, 151), (80, 82, 163, 139), (82, 84, 123, 163), (84, 34, 145, 123), (34, 32, 133, 145), (32, 26, 157, 133), (26, 24, 126, 157), (24, 28, 150, 126), (28, 30, 138, 150), (30, 20, 162, 138), (20, 22, 108, 162), (22, 18, 142, 108), (18, 14, 130, 142), (14, 16, 124, 130), (16, 12, 131, 124), (12, 0, 121, 131), (0, 2, 136, 121), (2, 4, 129, 136), (4, 6, 141, 129), (118, 141, 6, 8), (54, 140, 120, 56), (5, 148, 173, 7), (3, 168, 148, 5), (1, 156, 168, 3), (13, 153, 156, 1), (17, 143, 153, 13), (15, 147, 143, 17), (19, 174, 147, 15), (23, 113, 174, 19), (21, 182, 113, 23), (31, 170, 182, 21), (29, 178, 170, 31), (25, 160, 178, 29), (27, 180, 160, 25), (33, 165, 180, 27), (35, 176, 165, 33), (85, 149, 176, 35), (83, 183, 149, 85), (81, 171, 183, 83), (75, 179, 171, 81), (73, 159, 179, 75), (77, 181, 159, 73), (79, 164, 181, 77), (69, 177, 164, 79), (71, 109, 177, 69), (71, 67, 175, 109), (67, 63, 152, 175), (63, 65, 161, 152), (65, 61, 169, 161), (61, 49, 154, 169), (49, 51, 119, 154), (51, 53, 155, 119), (53, 55, 172, 155), (55, 57, 167, 172), (7, 173, 166, 9), (11, 9, 166, 111), (59, 115, 167, 57), (140, 172, 167, 120), (128, 155, 172, 140), (135, 119, 155, 128), (154, 119, 135, 122), (137, 169, 154, 122), (161, 169, 137, 125), (132, 152, 161, 125), (144, 175, 152, 132), (112, 109, 175, 144), (112, 146, 177, 109), (146, 134, 164, 177), (134, 158, 181, 164), (158, 127, 159, 181), (127, 151, 179, 159), (151, 139, 171, 179), (139, 163, 183, 171), (163, 123, 149, 183), (123, 145, 176, 149), (145, 133, 165, 176), (133, 157, 180, 165), (157, 126, 160, 180), (126, 150, 178, 160), (150, 138, 170, 178), (138, 162, 182, 170), (162, 108, 113, 182), (108, 142, 174, 113), (142, 130, 147, 174), (130, 124, 143, 147), (124, 131, 153, 143), (131, 121, 156, 153), (121, 136, 168, 156), (136, 129, 148, 168), (129, 141, 173, 148), (141, 118, 166, 173), (185, 186, 184, 187), (250, 193, 191, 252), (292, 281, 190, 253), (279, 255, 193, 250), (253, 190, 189, 251), (293, 189, 190, 281), (294, 282, 194, 195), (232, 198, 199, 230), (269, 258, 197, 231), (223, 228, 202, 241), (231, 197, 196, 233), (284, 285, 207, 203), (222, 229, 201, 239), (273, 261, 200, 238), (289, 284, 203, 240), (287, 297, 206, 226), (229, 227, 205, 201), (219, 210, 208, 221), (228, 226, 206, 202), (264, 265, 211, 209), (268, 264, 209, 220), (220, 209, 211, 218), (249, 215, 214, 247), (278, 266, 215, 249), (291, 300, 213, 246), (246, 213, 212, 248), (216, 244, 210, 219), (217, 243, 214, 218), (276, 242, 211, 265), (374, 347, 217, 242), (242, 217, 218, 211), (215, 220, 218, 214), (266, 268, 220, 215), (245, 216, 219, 213), (308, 246, 248, 310), (240, 203, 228, 223), (213, 219, 221, 212), (256, 269, 231, 188), (315, 291, 246, 308), (203, 207, 226, 228), (373, 346, 216, 245), (188, 231, 233, 192), (194, 232, 230, 195), (237, 240, 223, 224), (238, 200, 229, 222), (259, 272, 236, 196), (194, 237, 224, 232), (232, 224, 234, 198), (282, 288, 237, 194), (233, 225, 235, 192), (200, 204, 227, 229), (285, 287, 226, 207), (236, 238, 222, 225), (196, 236, 225, 233), (305, 245, 213, 300), (288, 289, 240, 237), (224, 223, 241, 234), (272, 273, 238, 236), (225, 222, 239, 235), (442, 373, 245, 305), (410, 374, 242, 276), (347, 375, 243, 217), (346, 372, 244, 216), (312, 278, 249, 311), (311, 249, 247, 309), (198, 253, 251, 199), (258, 279, 250, 197), (295, 292, 253, 198), (197, 250, 252, 196), (196, 252, 280, 259), (283, 307, 279, 258), (314, 306, 278, 312), (426, 410, 276, 290), (375, 409, 275, 243), (303, 304, 273, 272), (235, 239, 274, 271), (243, 275, 267, 214), (205, 227, 270, 262), (192, 235, 271, 257), (295, 303, 272, 259), (309, 247, 277, 313), (294, 302, 269, 256), (286, 301, 268, 266), (290, 276, 265, 299), (247, 214, 267, 277), (306, 286, 266, 278), (301, 298, 264, 268), (298, 299, 265, 264), (227, 204, 263, 270), (239, 201, 260, 274), (304, 296, 261, 273), (201, 205, 262, 260), (302, 283, 258, 269), (188, 192, 257, 256), (193, 255, 254, 191), (307, 293, 255, 279), (252, 191, 254, 280), (251, 189, 293, 307), (230, 199, 283, 302), (241, 202, 296, 304), (208, 210, 299, 298), (221, 208, 298, 301), (248, 212, 286, 306), (244, 290, 299, 210), (212, 221, 301, 286), (195, 230, 302, 294), (198, 234, 303, 295), (234, 241, 304, 303), (372, 426, 290, 244), (310, 248, 306, 314), (199, 251, 307, 283), (259, 280, 292, 295), (409, 442, 305, 275), (271, 274, 289, 288), (275, 305, 300, 267), (262, 270, 287, 285), (257, 271, 288, 282), (313, 277, 291, 315), (277, 267, 300, 291), (270, 263, 297, 287), (274, 260, 284, 289), (260, 262, 285, 284), (256, 257, 282, 294), (255, 293, 281, 254), (280, 254, 281, 292), (263, 313, 315, 297), (202, 310, 314, 296), (204, 309, 313, 263), (296, 314, 312, 261), (200, 311, 309, 204), (261, 312, 311, 200), (297, 315, 308, 206), (206, 308, 310, 202), (384, 386, 319, 321), (429, 387, 318, 417), (415, 384, 321, 389), (387, 385, 317, 318), (430, 417, 318, 317), (431, 323, 322, 418), (362, 360, 327, 326), (403, 361, 325, 392), (353, 371, 330, 358), (361, 363, 324, 325), (420, 331, 335, 421), (352, 369, 329, 359), (407, 368, 328, 395), (425, 370, 331, 420), (423, 356, 334, 434), (359, 329, 333, 357), (349, 351, 336, 338), (358, 330, 334, 356), (398, 337, 339, 399), (402, 350, 337, 398), (350, 348, 339, 337), (383, 381, 342, 343), (414, 383, 343, 400), (428, 380, 341, 437), (380, 382, 340, 341), (344, 349, 338, 378), (345, 348, 342, 377), (412, 399, 339, 376), (374, 376, 345, 347), (376, 339, 348, 345), (343, 342, 348, 350), (400, 343, 350, 402), (379, 341, 349, 344), (446, 448, 382, 380), (370, 353, 358, 331), (341, 340, 351, 349), (390, 316, 361, 403), (453, 446, 380, 428), (331, 358, 356, 335), (373, 379, 344, 346), (316, 320, 363, 361), (322, 323, 360, 362), (367, 354, 353, 370), (368, 352, 359, 328), (393, 324, 366, 406), (322, 362, 354, 367), (362, 326, 364, 354), (418, 322, 367, 424), (363, 320, 365, 355), (328, 359, 357, 332), (421, 335, 356, 423), (366, 355, 352, 368), (324, 363, 355, 366), (443, 437, 341, 379), (424, 367, 370, 425), (354, 364, 371, 353), (406, 366, 368, 407), (355, 365, 369, 352), (442, 443, 379, 373), (410, 412, 376, 374), (347, 345, 377, 375), (346, 344, 378, 372), (450, 449, 383, 414), (449, 447, 381, 383), (326, 327, 385, 387), (392, 325, 384, 415), (432, 326, 387, 429), (325, 324, 386, 384), (324, 393, 416, 386), (419, 392, 415, 445), (452, 450, 414, 444), (426, 427, 412, 410), (375, 377, 411, 409), (440, 406, 407, 441), (365, 405, 408, 369), (377, 342, 401, 411), (333, 396, 404, 357), (320, 391, 405, 365), (432, 393, 406, 440), (447, 451, 413, 381), (431, 390, 403, 439), (422, 400, 402, 438), (427, 436, 399, 412), (381, 413, 401, 342), (444, 414, 400, 422), (438, 402, 398, 435), (435, 398, 399, 436), (357, 404, 397, 332), (369, 408, 394, 329), (441, 407, 395, 433), (329, 394, 396, 333), (439, 403, 392, 419), (316, 390, 391, 320), (321, 319, 388, 389), (445, 415, 389, 430), (386, 416, 388, 319), (385, 445, 430, 317), (360, 439, 419, 327), (371, 441, 433, 330), (336, 435, 436, 338), (351, 438, 435, 336), (382, 444, 422, 340), (378, 338, 436, 427), (340, 422, 438, 351), (323, 431, 439, 360), (326, 432, 440, 364), (364, 440, 441, 371), (372, 378, 427, 426), (448, 452, 444, 382), (327, 419, 445, 385), (393, 432, 429, 416), (409, 411, 443, 442), (405, 424, 425, 408), (411, 401, 437, 443), (396, 421, 423, 404), (391, 418, 424, 405), (451, 453, 428, 413), (413, 428, 437, 401), (404, 423, 434, 397), (408, 425, 420, 394), (394, 420, 421, 396), (390, 431, 418, 391), (389, 388, 417, 430), (416, 429, 417, 388), (397, 434, 453, 451), (330, 433, 452, 448), (332, 397, 451, 447), (433, 395, 450, 452), (328, 332, 447, 449), (395, 328, 449, 450), (434, 334, 446, 453), (334, 330, 448, 446)])
me_plane_019.polygons.foreach_set('use_smooth', [0, 0, 0, 0, 0, 0, 0, 0, 0, 0, 0, 0, 0, 0, 0, 0, 0, 0, 0, 0, 0, 0, 0, 0, 0, 0, 0, 0, 0, 0, 0, 0, 0, 0, 0, 0, 0, 0, 0, 0, 0, 0, 0, 0, 0, 0, 0, 0, 0, 0, 0, 0, 0, 0, 0, 0, 0, 0, 0, 0, 0, 0, 0, 0, 0, 0, 0, 0, 0, 0, 0, 0, 0, 0, 0, 0, 0, 0, 0, 0, 0, 0, 0, 0, 0, 0, 0, 0, 0, 0, 0, 0, 0, 0, 0, 0, 0, 0, 0, 0, 0, 0, 0, 0, 0, 0, 0, 0, 0, 0, 0, 0, 0, 0, 0, 0, 0, 0, 0, 0, 0, 0, 0, 0, 0, 0, 0, 0, 0, 0, 0, 0, 0, 0, 0, 0, 0, 0, 0, 0, 0, 0, 0, 0, 0, 0, 0, 0, 0, 0, 0, 0, 0, 0, 0, 0, 0, 0, 0, 0, 0, 0, 0, 0, 0, 0, 0, 0, 0, 0, 0, 0, 0, 0, 0, 0, 0, 0, 0, 0, 0, 0, 0, 0, 0, 1, 1, 1, 1, 1, 1, 1, 1, 1, 1, 1, 1, 1, 1, 1, 1, 1, 1, 1, 1, 1, 1, 1, 1, 1, 1, 1, 1, 1, 1, 1, 1, 1, 1, 1, 1, 1, 1, 1, 1, 1, 1, 1, 1, 1, 1, 1, 1, 1, 1, 1, 1, 1, 1, 1, 1, 1, 1, 1, 1, 1, 1, 1, 1, 1, 1, 1, 1, 1, 1, 1, 1, 1, 1, 1, 1, 1, 1, 1, 1, 1, 1, 1, 1, 1, 1, 1, 1, 1, 1, 1, 1, 1, 1, 1, 1, 1, 1, 1, 1, 1, 1, 1, 1, 1, 1, 1, 1, 1, 1, 1, 1, 1, 1, 1, 1, 1, 1, 1, 1, 1, 1, 1, 1, 1, 1, 1, 1, 1, 1, 1, 1, 1, 1, 1, 1, 1, 1, 1, 1, 1, 1, 1, 1, 1, 1, 1, 1, 1, 1, 1, 1, 1, 1, 1, 1, 1, 1, 1, 1, 1, 1, 1, 1, 1, 1, 1, 1, 1, 1, 1, 1, 1, 1, 1, 1, 1, 1, 1, 1, 1, 1, 1, 1, 1, 1, 1, 1, 1, 1, 1, 1, 1, 1, 1, 1, 1, 1, 1, 1, 1, 1, 1, 1, 1, 1, 1, 1, 1, 1, 1, 1, 1, 1, 1, 1, 1, 1, 1, 1, 1, 1, 1, 1, 1, 1, 1, 1, 1, 1, 1, 1, 1, 1, 1, 1, 1, 1, 1, 1, 1, 1, 1, 1, 1, 1, 1, 1, 1, 1, 1, 1, 1, 1, 1, 1, 1, 1, 1, 1, 1, 1, 1, 1])
me_plane_019.use_remesh_preserve_volume = False
me_plane_019.use_remesh_preserve_attributes = False
me_plane_019.use_mirror_vertex_groups = False
me_plane_019.update()
me_plane_018 = bpy.data.meshes.new('Plane.018')
me_plane_018.from_pydata([(0.1852, -0.2796, 0.1994), (0.1852, -0.2856, 0.1881), (0.1889, -0.2856, 0.1881), (0.1889, -0.2856, 0.1994), (0.1889, -0.2796, 0.1994), (0.1852, -0.2856, 0.1994), (0.1889, -0.2796, 0.1881), (0.1852, -0.2796, 0.1881), (0.1889, -0.2826, 0.1994), (0.1852, -0.2826, 0.1994), (0.1889, -0.2826, 0.1881), (0.1852, -0.2826, 0.1881), (0.2005, -0.2826, 0.1994), (0.2005, -0.2796, 0.1994), (0.2005, -0.2826, 0.1881), (0.2005, -0.2796, 0.1881), (0.2072, -0.2826, 0.1994), (0.2072, -0.2796, 0.1994), (0.2072, -0.2826, 0.1881), (0.2072, -0.2796, 0.1881), (0.2005, -0.2945, 0.1881), (0.2005, -0.2945, 0.1994), (0.2072, -0.2945, 0.1881), (0.2072, -0.2945, 0.1994), (0.2005, -0.2906, 0.1881), (0.2072, -0.2906, 0.1881), (0.2072, -0.2906, 0.1994), (0.2005, -0.2906, 0.1994), (0.2084, -0.2933, 0.1881), (0.2084, -0.2933, 0.1994), (0.2326, -0.2933, 0.1881), (0.2326, -0.2933, 0.1994), (0.2072, -0.2933, 0.1994), (0.2072, -0.2933, 0.1881), (0.2005, -0.2933, 0.1994), (0.2005, -0.2933, 0.1881), (0.2, -0.2803, 0.1994), (0.2, -0.2803, 0.1881), (0.1897, -0.2803, 0.1881), (0.1897, -0.2803, 0.1994), (0.2072, -0.2803, 0.1881), (0.2072, -0.2803, 0.1994), (0.2005, -0.2803, 0.1881), (0.2005, -0.2803, 0.1994), (0.1852, -0.2803, 0.1881), (0.1852, -0.2803, 0.1994), (0.1889, -0.2803, 0.1881), (0.1889, -0.2803, 0.1994), (0.1897, -0.2826, 0.1881), (0.1897, -0.2796, 0.1994), (0.1897, -0.2826, 0.1994), (0.1897, -0.2796, 0.1881), (0.2, -0.2826, 0.1994), (0.2, -0.2796, 0.1994), (0.2, -0.2796, 0.1881), (0.2, -0.2826, 0.1881), (0.2326, -0.2945, 0.1881), (0.2326, -0.2906, 0.1881), (0.2326, -0.2945, 0.1994), (0.2326, -0.2906, 0.1994), (0.2084, -0.2945, 0.1994), (0.2084, -0.2906, 0.1994), (0.2084, -0.2945, 0.1881), (0.2084, -0.2906, 0.1881), (0.2072, -0.2901, 0.1881), (0.2072, -0.2901, 0.1994), (0.2005, -0.2901, 0.1881), (0.2005, -0.2901, 0.1994), (0.1852, -0.285, 0.1994), (0.1852, -0.285, 0.1881), (0.1889, -0.285, 0.1994), (0.1889, -0.285, 0.1881), (0.1889, -0.2856, 0.1983), (0.1852, -0.2856, 0.1983), (0.1852, -0.2796, 0.1983), (0.1889, -0.2796, 0.1983), (0.1852, -0.2826, 0.1983), (0.1889, -0.2826, 0.1983), (0.2005, -0.2796, 0.1983), (0.2005, -0.2826, 0.1983), (0.2072, -0.2796, 0.1983), (0.2072, -0.2826, 0.1983), (0.2005, -0.2945, 0.1983), (0.2072, -0.2945, 0.1983), (0.2005, -0.2906, 0.1983), (0.2072, -0.2906, 0.1983), (0.2005, -0.2933, 0.1983), (0.1852, -0.2803, 0.1983), (0.2072, -0.2803, 0.1983), (0.1897, -0.2796, 0.1983), (0.1897, -0.2826, 0.1983), (0.2, -0.2826, 0.1983), (0.2, -0.2796, 0.1983), (0.2326, -0.2906, 0.1983), (0.2326, -0.2945, 0.1983), (0.2084, -0.2906, 0.1983), (0.2084, -0.2945, 0.1983), (0.2072, -0.2901, 0.1983), (0.2005, -0.2901, 0.1983), (0.1852, -0.285, 0.1983), (0.1889, -0.285, 0.1983), (0.1889, -0.2856, 0.1895), (0.1889, -0.2796, 0.1895), (0.1852, -0.2826, 0.1895), (0.2005, -0.2796, 0.1895), (0.2072, -0.2796, 0.1895), (0.2005, -0.2906, 0.1895), (0.2072, -0.2803, 0.1895), (0.1897, -0.2796, 0.1895), (0.2, -0.2796, 0.1895), (0.2326, -0.2945, 0.1895), (0.2084, -0.2945, 0.1895), (0.2072, -0.2901, 0.1895), (0.1889, -0.285, 0.1895), (0.1852, -0.2856, 0.1895), (0.1852, -0.2796, 0.1895), (0.1889, -0.2826, 0.1895), (0.2005, -0.2826, 0.1895), (0.2072, -0.2826, 0.1895), (0.2005, -0.2945, 0.1895), (0.2072, -0.2945, 0.1895), (0.2072, -0.2906, 0.1895), (0.2005, -0.2933, 0.1895), (0.1852, -0.2803, 0.1895), (0.1897, -0.2826, 0.1895), (0.2, -0.2826, 0.1895), (0.2326, -0.2906, 0.1895), (0.2084, -0.2906, 0.1895), (0.2005, -0.2901, 0.1895), (0.1852, -0.285, 0.1895), (0.2072, -0.2834, 0.1881), (0.2072, -0.2834, 0.1994), (0.2005, -0.2834, 0.1881), (0.2005, -0.2834, 0.1994), (0.2005, -0.2834, 0.1983), (0.2072, -0.2834, 0.1983), (0.2005, -0.2834, 0.1895), (0.2072, -0.2834, 0.1895)], [], [(68, 5, 3, 70), (113, 101, 2, 71), (99, 73, 5, 68), (71, 2, 1, 69), (114, 1, 2, 101), (115, 102, 6, 7), (46, 10, 11, 44), (87, 76, 9, 45), (37, 42, 14, 55), (45, 9, 8, 47), (104, 105, 19, 15), (36, 43, 13, 53), (91, 79, 12, 52), (109, 104, 15, 54), (107, 118, 18, 40), (43, 41, 17, 13), (33, 22, 20, 35), (42, 40, 18, 14), (82, 83, 23, 21), (86, 82, 21, 34), (34, 21, 23, 32), (67, 27, 26, 65), (98, 84, 27, 67), (112, 121, 25, 64), (64, 25, 24, 66), (28, 62, 22, 33), (29, 61, 26, 32), (96, 60, 23, 83), (58, 31, 29, 60), (60, 29, 32, 23), (27, 34, 32, 26), (84, 86, 34, 27), (63, 28, 33, 25), (130, 64, 66, 132), (54, 15, 42, 37), (25, 33, 35, 24), (74, 87, 45, 0), (137, 112, 64, 130), (15, 19, 40, 42), (57, 30, 28, 63), (0, 45, 47, 4), (6, 46, 44, 7), (51, 54, 37, 38), (52, 12, 43, 36), (77, 90, 50, 8), (6, 51, 38, 46), (46, 38, 48, 10), (102, 108, 51, 6), (47, 39, 49, 4), (12, 16, 41, 43), (105, 107, 40, 19), (50, 52, 36, 39), (8, 50, 39, 47), (127, 63, 25, 121), (108, 109, 54, 51), (38, 37, 55, 48), (90, 91, 52, 50), (39, 36, 53, 49), (126, 57, 63, 127), (94, 58, 60, 96), (31, 59, 61, 29), (30, 56, 62, 28), (134, 98, 67, 133), (133, 67, 65, 131), (10, 71, 69, 11), (76, 99, 68, 9), (116, 113, 71, 10), (9, 68, 70, 8), (8, 70, 100, 77), (103, 129, 99, 76), (136, 128, 98, 134), (110, 94, 96, 111), (59, 93, 95, 61), (124, 125, 91, 90), (49, 53, 92, 89), (61, 95, 85, 26), (17, 41, 88, 80), (4, 49, 89, 75), (116, 124, 90, 77), (131, 65, 97, 135), (115, 123, 87, 74), (106, 122, 86, 84), (111, 96, 83, 120), (65, 26, 85, 97), (128, 106, 84, 98), (122, 119, 82, 86), (119, 120, 83, 82), (41, 16, 81, 88), (53, 13, 78, 92), (125, 117, 79, 91), (13, 17, 80, 78), (123, 103, 76, 87), (0, 4, 75, 74), (5, 73, 72, 3), (129, 114, 73, 99), (70, 3, 72, 100), (69, 1, 114, 129), (44, 11, 103, 123), (55, 14, 117, 125), (20, 22, 120, 119), (35, 20, 119, 122), (66, 24, 106, 128), (62, 111, 120, 22), (24, 35, 122, 106), (7, 44, 123, 115), (10, 48, 124, 116), (48, 55, 125, 124), (56, 110, 111, 62), (132, 66, 128, 136), (11, 69, 129, 103), (77, 100, 113, 116), (93, 126, 127, 95), (89, 92, 109, 108), (95, 127, 121, 85), (80, 88, 107, 105), (75, 89, 108, 102), (135, 97, 112, 137), (97, 85, 121, 112), (88, 81, 118, 107), (92, 78, 104, 109), (78, 80, 105, 104), (74, 75, 102, 115), (73, 114, 101, 72), (100, 72, 101, 113), (81, 135, 137, 118), (14, 132, 136, 117), (16, 131, 135, 81), (117, 136, 134, 79), (12, 133, 131, 16), (79, 134, 133, 12), (118, 137, 130, 18), (18, 130, 132, 14)])
me_plane_018.polygons.foreach_set('use_smooth', [True] * 132)
me_plane_018.use_remesh_preserve_volume = False
me_plane_018.use_remesh_preserve_attributes = False
me_plane_018.use_mirror_vertex_groups = False
me_plane_018.update()
me_plane_015 = bpy.data.meshes.new('Plane.015')
me_plane_015.from_pydata([(0.0, -0.3189, 1.733), (0.0, -0.3189, 1.759), (0.0, -0.2811, 1.733), (0.0, -0.2811, 1.759), (0.5285, -0.3189, 1.733), (0.5285, -0.3189, 1.759), (0.5285, -0.2811, 1.733), (0.5285, -0.2811, 1.759), (0.478, -0.3082, 0.3084), (0.478, -0.3082, 0.335), (0.478, -0.2703, 0.3084), (0.478, -0.2703, 0.335), (0.5159, -0.3082, 0.3084), (0.5159, -0.3082, 0.335), (0.5159, -0.2703, 0.3084), (0.5159, -0.2703, 0.335), (0.4906, 0.2793, 1.733), (0.4906, 0.2793, 1.759), (0.4906, 0.3172, 1.733), (0.4906, 0.3172, 1.759), (0.5285, 0.2793, 1.733), (0.5285, 0.2793, 1.759), (0.5285, 0.3172, 1.733), (0.5285, 0.3172, 1.759), (0.478, 0.2692, 0.3084), (0.478, 0.2692, 0.335), (0.478, 0.3071, 0.3084), (0.478, 0.3071, 0.335), (0.5159, 0.2692, 0.3084), (0.5159, 0.2692, 0.335), (0.5159, 0.3071, 0.3084), (0.5159, 0.3071, 0.335), (0.4906, -0.2811, 1.733), (0.4906, -0.2811, 1.759), (0.4906, -0.3189, 1.733), (0.4906, -0.3189, 1.759), (0.0, 0.2793, 1.733), (0.0, 0.2793, 1.759), (0.0, 0.3172, 1.733), (0.0, 0.3172, 1.759)], [], [(7, 33, 35, 5), (6, 7, 5, 4), (34, 35, 1, 0), (32, 6, 4, 34), (33, 3, 1, 35), (8, 9, 11, 10), (10, 11, 15, 14), (14, 15, 13, 12), (12, 13, 9, 8), (10, 14, 12, 8), (15, 11, 9, 13), (17, 19, 39, 37), (18, 19, 23, 22), (22, 23, 21, 20), (18, 22, 20, 16), (23, 19, 17, 21), (24, 25, 27, 26), (26, 27, 31, 30), (30, 31, 29, 28), (28, 29, 25, 24), (26, 30, 28, 24), (31, 27, 25, 29), (2, 32, 34, 0), (4, 5, 35, 34), (2, 3, 33, 32), (33, 17, 16, 32), (32, 16, 20, 6), (6, 20, 21, 7), (7, 21, 17, 33), (18, 16, 36, 38), (19, 18, 38, 39), (16, 17, 37, 36)])
me_plane_015.use_remesh_preserve_volume = False
me_plane_015.use_remesh_preserve_attributes = False
me_plane_015.use_mirror_vertex_groups = False
me_plane_015.update()
me_plane_014 = bpy.data.meshes.new('Plane.014')
me_plane_014.from_pydata([(0.0, -0.3154, 0.3084), (0.5227, 0.3154, 0.3084), (0.0, 0.3154, 0.3084), (0.5227, -0.3154, 0.3084), (0.0, -0.3154, 0.2877), (0.5227, 0.3154, 0.2877), (0.0, 0.3154, 0.2877), (0.5227, -0.3154, 0.2877)], [], [(1, 3, 7, 5), (3, 0, 4, 7), (1, 5, 6, 2), (2, 0, 3, 1), (6, 5, 7, 4)])
me_plane_014.use_remesh_preserve_volume = False
me_plane_014.use_remesh_preserve_attributes = False
me_plane_014.use_mirror_vertex_groups = False
me_plane_014.update()
me_plane_013 = bpy.data.meshes.new('Plane.013')
me_plane_013.from_pydata([(0.4415, -0.2989, 0.2671), (0.4415, -0.2989, 0.2937), (0.4415, -0.2611, 0.2671), (0.4415, -0.2611, 0.2937), (0.4854, -0.2989, 0.2671), (0.4854, -0.2989, 0.2937), (0.4854, -0.2611, 0.2671), (0.4854, -0.2611, 0.2937), (0.4415, 0.2593, 0.2671), (0.4415, 0.2593, 0.2937), (0.4415, 0.2972, 0.2671), (0.4415, 0.2972, 0.2937), (0.4854, 0.2593, 0.2671), (0.4854, 0.2593, 0.2937), (0.4854, 0.2972, 0.2671), (0.4854, 0.2972, 0.2937), (0.4415, -0.2989, 0.07164), (0.4415, -0.2989, 0.09823), (0.4415, -0.2611, 0.07164), (0.4415, -0.2611, 0.09823), (0.4854, -0.2989, 0.07164), (0.4854, -0.2989, 0.09823), (0.4854, -0.2611, 0.07164), (0.4854, -0.2611, 0.09823), (0.4415, 0.2593, 0.07164), (0.4415, 0.2593, 0.09823), (0.4415, 0.2972, 0.07164), (0.4415, 0.2972, 0.09823), (0.4854, 0.2593, 0.07164), (0.4854, 0.2593, 0.09823), (0.4854, 0.2972, 0.07164), (0.4854, 0.2972, 0.09823), (0.4476, -0.2937, 0.2671), (0.4476, -0.2663, 0.2671), (0.4793, -0.2937, 0.2671), (0.4793, -0.2663, 0.2671), (0.4476, -0.2937, 0.09823), (0.4476, -0.2663, 0.09823), (0.4793, -0.2937, 0.09823), (0.4793, -0.2663, 0.09823), (0.4464, 0.2635, 0.2671), (0.4464, 0.293, 0.2671), (0.4805, 0.2635, 0.2671), (0.4805, 0.293, 0.2671), (0.4464, 0.2635, 0.09823), (0.4464, 0.293, 0.09823), (0.4805, 0.2635, 0.09823), (0.4805, 0.293, 0.09823), (0.4457, -0.2611, 0.2697), (0.4457, -0.2611, 0.2912), (0.4812, -0.2611, 0.2697), (0.4812, -0.2611, 0.2912), (0.4457, 0.2593, 0.2697), (0.4457, 0.2593, 0.2912), (0.4812, 0.2593, 0.2697), (0.4812, 0.2593, 0.2912), (0.4462, -0.2611, 0.07451), (0.4462, -0.2611, 0.09536), (0.4807, -0.2611, 0.07451), (0.4807, -0.2611, 0.09536), (0.4462, 0.2593, 0.07451), (0.4462, 0.2593, 0.09536), (0.4807, 0.2593, 0.07451), (0.4807, 0.2593, 0.09536)], [], [(0, 1, 3, 2), (2, 3, 7, 6), (6, 7, 5, 4), (4, 5, 1, 0), (2, 6, 4, 0), (7, 3, 1, 5), (8, 9, 11, 10), (10, 11, 15, 14), (14, 15, 13, 12), (12, 13, 9, 8), (10, 14, 12, 8), (15, 11, 9, 13), (16, 17, 19, 18), (18, 19, 23, 22), (22, 23, 21, 20), (20, 21, 17, 16), (18, 22, 20, 16), (23, 19, 17, 21), (24, 25, 27, 26), (26, 27, 31, 30), (30, 31, 29, 28), (28, 29, 25, 24), (26, 30, 28, 24), (31, 27, 25, 29), (33, 32, 34, 35), (37, 39, 38, 36), (33, 35, 39, 37), (35, 34, 38, 39), (32, 33, 37, 36), (34, 32, 36, 38), (41, 40, 42, 43), (45, 47, 46, 44), (40, 41, 45, 44), (42, 40, 44, 46), (41, 43, 47, 45), (43, 42, 46, 47), (48, 50, 51, 49), (52, 53, 55, 54), (49, 51, 55, 53), (48, 49, 53, 52), (51, 50, 54, 55), (50, 48, 52, 54), (56, 58, 59, 57), (60, 61, 63, 62), (59, 58, 62, 63), (58, 56, 60, 62), (57, 59, 63, 61), (56, 57, 61, 60)])
me_plane_013.use_remesh_preserve_volume = False
me_plane_013.use_remesh_preserve_attributes = False
me_plane_013.use_mirror_vertex_groups = False
me_plane_013.update()
me_plane_012 = bpy.data.meshes.new('Plane.012')
me_plane_012.from_pydata([(0.0, -0.3154, 0.07451), (0.5227, 0.3154, 0.07451), (0.0, 0.3154, 0.07451), (0.5227, -0.3154, 0.07451), (0.0, -0.3154, 0.0499), (0.5323, 0.3154, 0.0499), (0.0, 0.3154, 0.0499), (0.5323, -0.3154, 0.0499), (0.0, -0.3154, 0.02494), (0.5323, 0.3154, 0.02494), (0.0, 0.3154, 0.02494), (0.5323, -0.3154, 0.02494), (0.0, -0.3355, 0.02494), (0.5499, 0.3355, 0.02494), (0.0, 0.3355, 0.02494), (0.5499, -0.3355, 0.02494), (0.0, -0.3355, -0.001745), (0.5499, 0.3355, -0.001745), (0.0, 0.3355, -0.001745), (0.5499, -0.3355, -0.001745)], [], [(1, 3, 7, 5), (3, 0, 4, 7), (1, 5, 6, 2), (2, 0, 3, 1), (5, 7, 11, 9), (9, 11, 15, 13), (6, 5, 9, 10), (7, 4, 8, 11), (13, 15, 19, 17), (10, 9, 13, 14), (11, 8, 12, 15), (15, 12, 16, 19), (14, 13, 17, 18), (18, 17, 19, 16)])
me_plane_012.use_remesh_preserve_volume = False
me_plane_012.use_remesh_preserve_attributes = False
me_plane_012.use_mirror_vertex_groups = False
me_plane_012.update()
me_plane_011 = bpy.data.meshes.new('Plane.011')
me_plane_011.from_pydata([(0.0, -0.2937, 0.2738), (0.0, -0.2663, 0.2738), (0.04164, -0.2937, 0.2738), (0.04164, -0.2663, 0.2738), (0.0, -0.2937, 0.113), (0.0, -0.2663, 0.113), (0.04164, -0.2937, 0.113), (0.04164, -0.2663, 0.113), (0.0, -0.2937, 0.2886), (0.0, -0.2663, 0.2886), (0.04164, -0.2937, 0.2886), (0.04164, -0.2663, 0.2886), (0.0, -0.2937, 0.07279), (0.0, -0.2663, 0.07279), (0.04164, -0.2937, 0.07279), (0.04164, -0.2663, 0.07279), (0.4135, -0.2937, 0.2738), (0.4135, -0.2663, 0.2738), (0.4135, -0.2937, 0.113), (0.4135, -0.2663, 0.113), (0.4135, -0.2937, 0.2886), (0.4135, -0.2663, 0.2886), (0.4135, -0.2937, 0.07279), (0.4135, -0.2663, 0.07279), (0.4556, -0.2937, 0.2738), (0.4556, -0.2663, 0.2738), (0.4556, -0.2937, 0.113), (0.4556, -0.2663, 0.113), (0.4556, -0.2937, 0.2886), (0.4556, -0.2663, 0.2886), (0.4556, -0.2937, 0.07279), (0.4556, -0.2663, 0.07279), (0.04164, -0.2796, 0.2738), (0.4135, -0.2796, 0.2738), (0.04164, -0.2796, 0.113), (0.4135, -0.2796, 0.113), (0.0, 0.2862, 0.2886), (0.04164, 0.2862, 0.2886), (0.0, 0.2862, 0.07279), (0.04164, 0.2862, 0.07279), (0.4135, 0.2862, 0.2886), (0.4135, 0.2862, 0.07279), (0.4556, 0.2862, 0.2738), (0.4556, 0.2862, 0.113), (0.4556, 0.2862, 0.2886), (0.4556, 0.2862, 0.07279), (0.4135, 0.2862, 0.2738), (0.4135, 0.2862, 0.113), (0.0, 0.2862, 0.2738), (0.0, 0.2862, 0.113), (0.04164, 0.2862, 0.2738), (0.04164, 0.2862, 0.113)], [], [(0, 2, 10, 8), (5, 7, 15, 13), (1, 3, 7, 5), (2, 6, 34, 32), (0, 1, 5, 4), (2, 0, 4, 6), (9, 8, 10, 11), (3, 1, 9, 11), (11, 10, 20, 21), (1, 0, 8, 9), (13, 15, 14, 12), (10, 2, 16, 20), (4, 5, 13, 12), (6, 4, 12, 14), (21, 20, 28, 29), (17, 21, 29, 25), (23, 19, 27, 31), (3, 11, 21, 17), (7, 3, 17, 19), (6, 14, 22, 18), (15, 7, 19, 23), (14, 15, 23, 22), (25, 24, 26, 27), (24, 25, 29, 28), (27, 26, 30, 31), (19, 17, 25, 27), (18, 22, 30, 26), (22, 23, 31, 30), (20, 16, 24, 28), (16, 18, 26, 24), (32, 34, 35, 33), (16, 2, 32, 33), (6, 18, 35, 34), (18, 16, 33, 35), (27, 43, 42, 25), (23, 15, 39, 41), (29, 25, 42, 44), (11, 37, 36, 9), (29, 44, 40, 21), (21, 40, 37, 11), (15, 13, 38, 39), (31, 23, 41, 45), (27, 31, 45, 43), (43, 47, 46, 42), (51, 49, 48, 50), (47, 51, 50, 46), (36, 37, 50, 48), (37, 40, 46, 50), (42, 46, 40, 44), (45, 41, 47, 43), (41, 39, 51, 47), (39, 38, 49, 51)])
me_plane_011.use_remesh_preserve_volume = False
me_plane_011.use_remesh_preserve_attributes = False
me_plane_011.use_mirror_vertex_groups = False
me_plane_011.update()

# ---- objects
ob_plane_010 = bpy.data.objects.new('Plane.010', me_plane_023)
ob_plane_016 = bpy.data.objects.new('Plane.016', me_plane_016)
ob_plane_019 = bpy.data.objects.new('Plane.019', me_plane_019)
ob_plane_018 = bpy.data.objects.new('Plane.018', me_plane_018)
ob_plane_015 = bpy.data.objects.new('Plane.015', me_plane_015)
ob_plane_014 = bpy.data.objects.new('Plane.014', me_plane_014)
ob_plane_013 = bpy.data.objects.new('Plane.013', me_plane_013)
ob_plane_012 = bpy.data.objects.new('Plane.012', me_plane_012)
ob_plane_011 = bpy.data.objects.new('Plane.011', me_plane_011)

# ---- transforms, parenting, visibility, modifiers, constraints
ob_plane_010.location = (-0.452, -0.243, 1.038)
ob_plane_010.rotation_euler = (0.0, -0.0, -0.7874)
ob_plane_010.scale = (-1.0, 1.0, 1.0)
ob_plane_010.lineart.crease_threshold = 0.0
ob_plane_016.location = (0.0, 0.0, 0.0)
ob_plane_016.lineart.crease_threshold = 0.0
_m = ob_plane_016.modifiers.new('Mirror', 'MIRROR')
_m.use_clip = True
ob_plane_019.location = (0.452, -0.243, 1.038)
ob_plane_019.lineart.crease_threshold = 0.0
ob_plane_018.location = (0.0, 0.0, 0.0)
ob_plane_018.lineart.crease_threshold = 0.0
_m = ob_plane_018.modifiers.new('Mirror', 'MIRROR')
_m.use_clip = True
_m = ob_plane_018.modifiers.new('Mirror.001', 'MIRROR')
_m.mirror_object = ob_plane_016
_m = ob_plane_018.modifiers.new('Subsurf', 'SUBSURF')
_m.uv_smooth = 'PRESERVE_CORNERS'
_m.quality = 1
_m.render_levels = 1
_m.show_only_control_edges = False
ob_plane_015.location = (0.0, 0.0, 0.0)
ob_plane_015.lineart.crease_threshold = 0.0
_m = ob_plane_015.modifiers.new('Mirror', 'MIRROR')
_m.use_clip = True
ob_plane_014.location = (0.0, 0.0, 0.0)
ob_plane_014.lineart.crease_threshold = 0.0
_m = ob_plane_014.modifiers.new('Mirror', 'MIRROR')
_m.use_clip = True
ob_plane_013.location = (0.0, 0.0, 0.0)
ob_plane_013.lineart.crease_threshold = 0.0
_m = ob_plane_013.modifiers.new('Mirror', 'MIRROR')
ob_plane_012.location = (0.0, 0.0, 0.0)
ob_plane_012.lineart.crease_threshold = 0.0
_m = ob_plane_012.modifiers.new('Mirror', 'MIRROR')
_m.use_clip = True
ob_plane_011.location = (0.0, 0.0, 0.0)
ob_plane_011.lineart.crease_threshold = 0.0
_m = ob_plane_011.modifiers.new('Mirror', 'MIRROR')
_m.use_clip = True

# ---- collection membership
col_collection_1.objects.link(ob_plane_010)
col_collection_1.objects.link(ob_plane_016)
col_collection_1.objects.link(ob_plane_019)
col_collection_1.objects.link(ob_plane_018)
col_collection_1.objects.link(ob_plane_015)
col_collection_1.objects.link(ob_plane_014)
col_collection_1.objects.link(ob_plane_013)
col_collection_1.objects.link(ob_plane_012)
col_collection_1.objects.link(ob_plane_011)

# ---- scene / render settings (as saved in the file)
scene.frame_start = 1; scene.frame_end = 250; scene.frame_set(1)
scene.render.engine = 'CYCLES'
scene.render.resolution_percentage = 50
scene.render.dither_intensity = 0.0
scene.cycles.use_denoising = False
scene.cycles.samples = 256
scene.cycles.sampling_pattern = 'TABULATED_SOBOL'
scene.cycles.use_adaptive_sampling = False
scene.cycles.use_light_tree = False
scene.cycles.blur_glossy = 0.0
scene.cycles.sample_clamp_indirect = 0.0
scene.view_settings.view_transform = 'Filmic'
bpy.context.view_layer.update()

# ---- added for rendering (the .blend has no active camera and no usable light): camera, sun
cam_auto = bpy.data.cameras.new('AutoCamera')
cam_auto.lens = 50.0
cam_auto.sensor_width = 36.0
cam_auto.clip_end = 1000.0
ob_auto_camera = bpy.data.objects.new('AutoCamera', cam_auto)
scene.collection.objects.link(ob_auto_camera)
ob_auto_camera.location = (2.13766, -2.68354, 2.61731)
ob_auto_camera.rotation_euler = (1.09748, -7.21219e-08, 0.694738)
scene.camera = ob_auto_camera
light_auto_sun = bpy.data.lights.new('AutoSun', 'SUN')
light_auto_sun.energy = 3.0
light_auto_sun.angle = 0.0523599
ob_auto_sun = bpy.data.objects.new('AutoSun', light_auto_sun)
scene.collection.objects.link(ob_auto_sun)
ob_auto_sun.rotation_euler = (0.872665, 0.174533, 0.523599)
bpy.context.view_layer.update()
